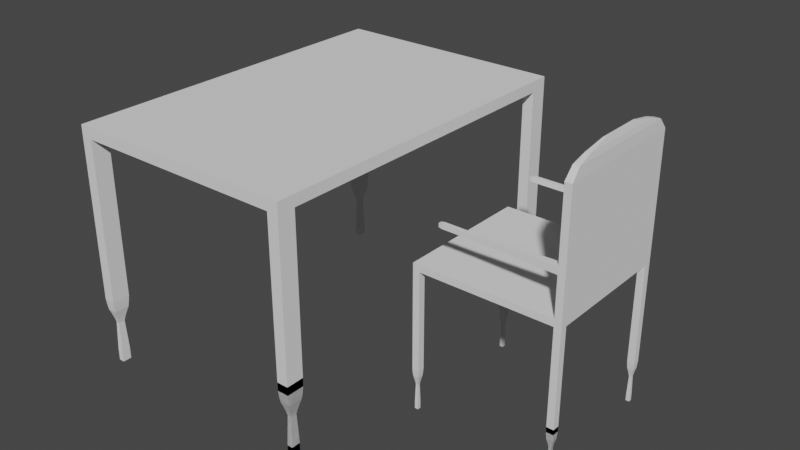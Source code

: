 # Source: deskchair.blend  (saved by Blender 2.80.75; exported with 4.5.12 LTS)
import bpy
from mathutils import Matrix  # noqa: F401  (used for matrix-valued properties, if any)

bpy.ops.wm.read_factory_settings(use_empty=True)
scene = bpy.context.scene
scene.name = 'Scene'

# ---- collections
col_collection = bpy.data.collections.new('Collection'); scene.collection.children.link(col_collection)

# ---- world
world_world = bpy.data.worlds.new('World'); scene.world = world_world
world_world.use_nodes = True; world_world.node_tree.nodes.clear()
_N = world_world.node_tree.nodes; _L = world_world.node_tree.links
n0 = _N.new('ShaderNodeOutputWorld'); n0.name = 'World Output'; n0.location = (300, 300)
n1 = _N.new('ShaderNodeBackground'); n1.name = 'Background'; n1.location = (10, 300)
n1.inputs[0].default_value = (0.05088, 0.05088, 0.05088, 1.0)
_L.new(n1.outputs[0], n0.inputs[0])
n0.is_active_output = True
world_world.color = (0.05088, 0.05088, 0.05088)
world_world.use_sun_shadow = False
world_world.sun_shadow_jitter_overblur = 0.0

# ---- meshes
me_plane = bpy.data.meshes.new('Plane')
me_plane.from_pydata([(-1.0, -1.5, 0.0), (1.0, -1.5, 0.0), (-1.0, 1.5, 0.0), (1.0, 1.5, 0.0), (-1.0, 1.5, 0.09384), (-1.0, -1.5, 0.09384), (1.0, -1.5, 0.09384), (1.0, 1.5, 0.09384), (-1.0, -1.35, 0.0), (1.0, -1.35, 0.0), (-1.0, -1.35, 0.09384), (1.0, -1.35, 0.09384), (1.0, 1.358, 0.0), (1.0, 1.358, 0.09384), (-1.0, 1.358, 0.0), (-1.0, 1.358, 0.09384), (-0.9, -1.5, 0.0), (-0.9, 1.5, 0.0), (-0.9, -1.5, 0.09384), (-0.9, 1.5, 0.09384), (-0.9, -1.35, 0.09384), (-0.9, -1.35, 0.0), (-0.9, 1.358, 0.09384), (-0.9, 1.358, 0.0), (0.905, -1.5, 0.0), (0.905, -1.5, 0.09384), (0.905, -1.35, 0.0), (0.905, 1.358, 0.0), (0.905, 1.5, 0.0), (0.905, 1.5, 0.09384), (0.905, -1.35, 0.09384), (0.905, 1.358, 0.09384), (0.936, -1.451, -1.59), (0.9295, -1.461, -1.548), (0.9295, -1.389, -1.548), (0.9755, -1.389, -1.548), (-0.9049, 1.5, -1.3), (-0.9999, 1.5, -1.3), (-0.9049, 1.35, -1.3), (-0.9999, 1.35, -1.3), (-0.9049, 1.35, -2.84e-05), (-0.9049, 1.5, -2.84e-05), (-0.9999, 1.35, -2.84e-05), (-0.9999, 1.5, -2.84e-05), (-0.9999, -1.35, -6.328e-05), (-0.9999, -1.5, -6.328e-05), (-0.9049, -1.35, -6.328e-05), (-0.9049, -1.5, -6.328e-05), (0.905, -1.5, -1.3), (1.0, -1.5, -1.3), (0.905, -1.35, -1.3), (1.0, -1.35, -1.3), (0.905, -1.5, -1.37), (0.905, -1.35, -1.37), (1.0, -1.35, -1.37), (1.0, -1.5, -1.37), (0.9762, -1.388, -1.945), (0.9288, -1.388, -1.945), (0.9762, -1.462, -1.945), (0.9288, -1.462, -1.945), (0.9755, -1.461, -1.548), (0.984, -1.375, -1.506), (0.921, -1.375, -1.506), (0.984, -1.475, -1.506), (0.921, -1.475, -1.506), (0.9126, -1.488, -1.468), (0.9126, -1.362, -1.468), (0.9924, -1.362, -1.468), (0.9288, -1.462, -1.845), (0.9288, -1.388, -1.845), (0.9762, -1.388, -1.845), (0.9762, -1.462, -1.845), (0.969, -1.399, -1.59), (0.936, -1.399, -1.59), (0.969, -1.451, -1.59), (0.9924, -1.488, -1.468), (0.9964, -1.356, -1.426), (0.9086, -1.356, -1.426), (0.9964, -1.494, -1.426), (0.9086, -1.494, -1.426), (0.905, -1.5, -1.37), (0.905, -1.35, -1.37), (1.0, -1.35, -1.37), (1.0, -1.5, -1.37), (0.936, -1.451, -1.59), (0.9295, -1.461, -1.548), (0.9295, -1.389, -1.548), (0.9755, -1.389, -1.548), (0.905, -1.5, -1.3), (1.0, -1.5, -1.3), (0.905, -1.35, -1.3), (1.0, -1.35, -1.3), (0.905, -1.5, -1.37), (0.905, -1.35, -1.37), (1.0, -1.35, -1.37), (1.0, -1.5, -1.37), (0.9762, -1.388, -1.945), (0.9288, -1.388, -1.945), (0.9762, -1.462, -1.945), (0.9288, -1.462, -1.945), (0.9755, -1.461, -1.548), (0.984, -1.375, -1.506), (0.921, -1.375, -1.506), (0.984, -1.475, -1.506), (0.921, -1.475, -1.506), (0.9126, -1.488, -1.468), (0.9126, -1.362, -1.468), (0.9924, -1.362, -1.468), (0.9288, -1.462, -1.845), (0.9288, -1.388, -1.845), (0.9762, -1.388, -1.845), (0.9762, -1.462, -1.845), (0.969, -1.399, -1.59), (0.936, -1.399, -1.59), (0.969, -1.451, -1.59), (0.9924, -1.488, -1.468), (0.9964, -1.356, -1.426), (0.9086, -1.356, -1.426), (0.9964, -1.494, -1.426), (0.9086, -1.494, -1.426), (0.905, -1.5, -1.37), (0.905, -1.35, -1.37), (1.0, -1.35, -1.37), (1.0, -1.5, -1.37), (0.905, -1.5, -1.37), (0.905, -1.35, -1.37), (1.0, -1.5, -1.37), (0.905, -1.5, -1.37), (0.905, -1.35, -1.37), (1.0, -1.5, -1.37), (0.936, -1.451, -1.59), (0.9295, -1.461, -1.548), (0.9295, -1.389, -1.548), (0.9755, -1.389, -1.548), (0.905, -1.5, -1.3), (1.0, -1.5, -1.3), (0.905, -1.35, -1.3), (1.0, -1.35, -1.3), (0.905, -1.5, -1.37), (0.905, -1.35, -1.37), (1.0, -1.35, -1.37), (1.0, -1.5, -1.37), (0.9762, -1.388, -1.945), (0.9288, -1.388, -1.945), (0.9762, -1.462, -1.945), (0.9288, -1.462, -1.945), (0.9755, -1.461, -1.548), (0.984, -1.375, -1.506), (0.921, -1.375, -1.506), (0.984, -1.475, -1.506), (0.921, -1.475, -1.506), (0.9126, -1.488, -1.468), (0.9126, -1.362, -1.468), (0.9924, -1.362, -1.468), (0.9288, -1.462, -1.845), (0.9288, -1.388, -1.845), (0.9762, -1.388, -1.845), (0.9762, -1.462, -1.845), (0.969, -1.399, -1.59), (0.936, -1.399, -1.59), (0.969, -1.451, -1.59), (0.9924, -1.488, -1.468), (0.9964, -1.356, -1.426), (0.9086, -1.356, -1.426), (0.9964, -1.494, -1.426), (0.9086, -1.494, -1.426), (0.905, -1.5, -1.37), (0.905, -1.35, -1.37), (1.0, -1.35, -1.37), (1.0, -1.5, -1.37), (-0.9999, -1.5, -1.3), (-0.9049, -1.5, -1.3), (-0.9999, -1.35, -1.3), (-0.9049, -1.35, -1.3), (-0.9999, -1.5, -1.37), (-0.9999, -1.35, -1.37), (-0.9049, -1.5, -1.37), (-0.9999, -1.5, -1.37), (-0.9999, -1.35, -1.37), (-0.9049, -1.5, -1.37), (-0.969, -1.451, -1.59), (-0.9754, -1.461, -1.548), (-0.9754, -1.389, -1.548), (-0.9294, -1.389, -1.548), (-0.9999, -1.5, -1.3), (-0.9049, -1.5, -1.3), (-0.9999, -1.35, -1.3), (-0.9049, -1.35, -1.3), (-0.9999, -1.5, -1.37), (-0.9999, -1.35, -1.37), (-0.9049, -1.35, -1.37), (-0.9049, -1.5, -1.37), (-0.9287, -1.388, -1.945), (-0.9761, -1.388, -1.945), (-0.9287, -1.462, -1.945), (-0.9761, -1.462, -1.945), (-0.9294, -1.461, -1.548), (-0.921, -1.375, -1.506), (-0.9839, -1.375, -1.506), (-0.921, -1.475, -1.506), (-0.9839, -1.475, -1.506), (-0.9923, -1.488, -1.468), (-0.9923, -1.362, -1.468), (-0.9126, -1.362, -1.468), (-0.9761, -1.462, -1.845), (-0.9761, -1.388, -1.845), (-0.9287, -1.388, -1.845), (-0.9287, -1.462, -1.845), (-0.9359, -1.399, -1.59), (-0.969, -1.399, -1.59), (-0.9359, -1.451, -1.59), (-0.9126, -1.488, -1.468), (-0.9085, -1.356, -1.426), (-0.9963, -1.356, -1.426), (-0.9085, -1.494, -1.426), (-0.9963, -1.494, -1.426), (-0.9999, -1.5, -1.37), (-0.9999, -1.35, -1.37), (-0.9049, -1.35, -1.37), (-0.9049, -1.5, -1.37), (-0.9999, 1.35, -1.37), (-0.9999, 1.5, -1.37), (-0.9049, 1.35, -1.37), (-0.9999, 1.35, -1.37), (-0.9999, 1.5, -1.37), (-0.9049, 1.35, -1.37), (-0.969, 1.399, -1.59), (-0.9754, 1.389, -1.548), (-0.9754, 1.461, -1.548), (-0.9294, 1.461, -1.548), (-0.9999, 1.35, -1.3), (-0.9049, 1.35, -1.3), (-0.9999, 1.5, -1.3), (-0.9049, 1.5, -1.3), (-0.9999, 1.35, -1.37), (-0.9999, 1.5, -1.37), (-0.9049, 1.5, -1.37), (-0.9049, 1.35, -1.37), (-0.9287, 1.462, -1.945), (-0.9761, 1.462, -1.945), (-0.9287, 1.388, -1.945), (-0.9761, 1.388, -1.945), (-0.9294, 1.389, -1.548), (-0.921, 1.475, -1.506), (-0.9839, 1.475, -1.506), (-0.921, 1.375, -1.506), (-0.9839, 1.375, -1.506), (-0.9923, 1.362, -1.468), (-0.9923, 1.488, -1.468), (-0.9126, 1.488, -1.468), (-0.9761, 1.388, -1.845), (-0.9761, 1.462, -1.845), (-0.9287, 1.462, -1.845), (-0.9287, 1.388, -1.845), (-0.9359, 1.451, -1.59), (-0.969, 1.451, -1.59), (-0.9359, 1.399, -1.59), (-0.9126, 1.362, -1.468), (-0.9085, 1.494, -1.426), (-0.9963, 1.494, -1.426), (-0.9085, 1.356, -1.426), (-0.9963, 1.356, -1.426), (-0.9999, 1.35, -1.37), (-0.9999, 1.5, -1.37), (-0.9049, 1.5, -1.37), (-0.9049, 1.35, -1.37), (0.9999, 1.5, -1.3), (0.9049, 1.5, -1.3), (0.9999, 1.35, -1.3), (0.9049, 1.35, -1.3), (0.9999, 1.35, -0.0001722), (0.9999, 1.5, -0.0001722), (0.9049, 1.35, -0.0001722), (0.9049, 1.5, -0.0001722), (0.9049, 1.35, -1.37), (0.9049, 1.5, -1.37), (0.9999, 1.35, -1.37), (0.9049, 1.35, -1.37), (0.9049, 1.5, -1.37), (0.9999, 1.35, -1.37), (0.9359, 1.399, -1.59), (0.9294, 1.389, -1.549), (0.9294, 1.461, -1.549), (0.9754, 1.461, -1.549), (0.9049, 1.35, -1.3), (0.9999, 1.35, -1.3), (0.9049, 1.5, -1.3), (0.9999, 1.5, -1.3), (0.9049, 1.35, -1.37), (0.9049, 1.5, -1.37), (0.9999, 1.5, -1.37), (0.9999, 1.35, -1.37), (0.9761, 1.462, -1.945), (0.9287, 1.462, -1.945), (0.9761, 1.388, -1.945), (0.9287, 1.388, -1.945), (0.9754, 1.389, -1.549), (0.9839, 1.475, -1.506), (0.9209, 1.475, -1.506), (0.9839, 1.375, -1.506), (0.9209, 1.375, -1.506), (0.9125, 1.362, -1.468), (0.9125, 1.488, -1.468), (0.9923, 1.488, -1.468), (0.9287, 1.388, -1.845), (0.9287, 1.462, -1.845), (0.9761, 1.462, -1.845), (0.9761, 1.388, -1.845), (0.9689, 1.451, -1.59), (0.9359, 1.451, -1.59), (0.9689, 1.399, -1.59), (0.9923, 1.362, -1.468), (0.9963, 1.494, -1.426), (0.9085, 1.494, -1.426), (0.9963, 1.356, -1.426), (0.9085, 1.356, -1.426), (0.9049, 1.35, -1.37), (0.9049, 1.5, -1.37), (0.9999, 1.5, -1.37), (0.9999, 1.35, -1.37)], [], [(31, 13, 7, 29), (12, 3, 7, 13), (8, 0, 5, 10), (17, 2, 4, 19), (24, 1, 6, 25), (14, 8, 10, 15), (1, 9, 11, 6), (25, 6, 11, 30), (2, 14, 15, 4), (9, 12, 13, 11), (30, 11, 13, 31), (26, 27, 12, 9), (8, 14, 23, 21), (10, 20, 22, 15), (81, 82, 76, 77), (5, 18, 20, 10), (0, 16, 18, 5), (28, 17, 19, 29), (15, 22, 19, 4), (3, 28, 29, 7), (21, 23, 27, 26), (20, 30, 31, 22), (16, 21, 26, 24), (18, 25, 30, 20), (16, 24, 25, 18), (22, 31, 29, 19), (23, 17, 28, 27), (80, 81, 77, 79), (68, 69, 57, 59), (70, 71, 58, 56), (262, 263, 259, 261), (263, 264, 258, 259), (220, 221, 224, 223), (222, 220, 223, 225), (41, 40, 38, 36), (43, 41, 36, 37), (42, 43, 37, 39), (40, 42, 39, 38), (47, 45, 170, 171), (45, 44, 172, 170), (44, 46, 173, 172), (46, 47, 171, 173), (9, 1, 49, 51), (26, 9, 51, 50), (24, 26, 50, 48), (1, 24, 48, 49), (51, 49, 55, 54), (50, 51, 54, 53), (48, 50, 53, 52), (49, 48, 52, 55), (77, 76, 67, 66), (71, 68, 59, 58), (58, 59, 57, 56), (74, 32, 68, 71), (72, 74, 71, 70), (32, 73, 69, 68), (69, 70, 56, 57), (60, 33, 32, 74), (34, 35, 72, 73), (33, 34, 73, 32), (73, 72, 70, 69), (64, 62, 34, 33), (61, 63, 60, 35), (62, 61, 35, 34), (35, 60, 74, 72), (65, 66, 62, 64), (67, 75, 63, 61), (75, 65, 64, 63), (63, 64, 33, 60), (76, 78, 75, 67), (79, 77, 66, 65), (78, 79, 65, 75), (66, 67, 61, 62), (83, 80, 79, 78), (55, 52, 80, 83), (52, 53, 81, 80), (53, 54, 82, 81), (82, 83, 78, 76), (54, 55, 83, 82), (121, 122, 116, 117), (120, 121, 117, 119), (108, 109, 97, 99), (110, 111, 98, 96), (91, 89, 95, 94), (90, 91, 94, 93), (88, 90, 93, 92), (89, 88, 92, 95), (117, 116, 107, 106), (111, 108, 99, 98), (98, 99, 97, 96), (114, 84, 108, 111), (112, 114, 111, 110), (84, 113, 109, 108), (109, 110, 96, 97), (100, 85, 84, 114), (86, 87, 112, 113), (85, 86, 113, 84), (113, 112, 110, 109), (104, 102, 86, 85), (101, 103, 100, 87), (102, 101, 87, 86), (87, 100, 114, 112), (105, 106, 102, 104), (107, 115, 103, 101), (115, 105, 104, 103), (103, 104, 85, 100), (116, 118, 115, 107), (119, 117, 106, 105), (118, 119, 105, 115), (106, 107, 101, 102), (123, 120, 119, 118), (93, 94, 122, 121), (122, 123, 118, 116), (94, 95, 123, 122), (126, 124, 127, 129), (124, 125, 128, 127), (167, 168, 162, 163), (166, 167, 163, 165), (154, 155, 143, 145), (156, 157, 144, 142), (137, 135, 141, 140), (136, 137, 140, 139), (134, 136, 139, 138), (135, 134, 138, 141), (163, 162, 153, 152), (157, 154, 145, 144), (144, 145, 143, 142), (160, 130, 154, 157), (158, 160, 157, 156), (130, 159, 155, 154), (155, 156, 142, 143), (146, 131, 130, 160), (132, 133, 158, 159), (131, 132, 159, 130), (159, 158, 156, 155), (150, 148, 132, 131), (147, 149, 146, 133), (148, 147, 133, 132), (133, 146, 160, 158), (151, 152, 148, 150), (153, 161, 149, 147), (161, 151, 150, 149), (149, 150, 131, 146), (162, 164, 161, 153), (165, 163, 152, 151), (164, 165, 151, 161), (152, 153, 147, 148), (169, 166, 165, 164), (139, 140, 168, 167), (168, 169, 164, 162), (140, 141, 169, 168), (176, 174, 177, 179), (174, 175, 178, 177), (217, 218, 212, 213), (216, 217, 213, 215), (204, 205, 193, 195), (206, 207, 194, 192), (187, 185, 191, 190), (186, 187, 190, 189), (184, 186, 189, 188), (185, 184, 188, 191), (213, 212, 203, 202), (207, 204, 195, 194), (194, 195, 193, 192), (210, 180, 204, 207), (208, 210, 207, 206), (180, 209, 205, 204), (205, 206, 192, 193), (196, 181, 180, 210), (182, 183, 208, 209), (181, 182, 209, 180), (209, 208, 206, 205), (200, 198, 182, 181), (197, 199, 196, 183), (198, 197, 183, 182), (183, 196, 210, 208), (201, 202, 198, 200), (203, 211, 199, 197), (211, 201, 200, 199), (199, 200, 181, 196), (212, 214, 211, 203), (215, 213, 202, 201), (214, 215, 201, 211), (202, 203, 197, 198), (219, 216, 215, 214), (189, 190, 218, 217), (218, 219, 214, 212), (190, 191, 219, 218), (250, 251, 239, 241), (252, 253, 240, 238), (233, 231, 237, 236), (232, 233, 236, 235), (230, 232, 235, 234), (231, 230, 234, 237), (259, 258, 249, 248), (253, 250, 241, 240), (240, 241, 239, 238), (256, 226, 250, 253), (254, 256, 253, 252), (226, 255, 251, 250), (251, 252, 238, 239), (242, 227, 226, 256), (228, 229, 254, 255), (227, 228, 255, 226), (255, 254, 252, 251), (246, 244, 228, 227), (243, 245, 242, 229), (244, 243, 229, 228), (229, 242, 256, 254), (247, 248, 244, 246), (249, 257, 245, 243), (257, 247, 246, 245), (245, 246, 227, 242), (258, 260, 257, 249), (261, 259, 248, 247), (260, 261, 247, 257), (248, 249, 243, 244), (265, 262, 261, 260), (235, 236, 264, 263), (264, 265, 260, 258), (236, 237, 265, 264), (316, 317, 313, 315), (317, 318, 312, 313), (274, 275, 278, 277), (276, 274, 277, 279), (271, 270, 268, 266), (273, 271, 266, 267), (272, 273, 267, 269), (270, 272, 269, 268), (304, 305, 293, 295), (306, 307, 294, 292), (287, 285, 291, 290), (286, 287, 290, 289), (284, 286, 289, 288), (285, 284, 288, 291), (313, 312, 303, 302), (307, 304, 295, 294), (294, 295, 293, 292), (310, 280, 304, 307), (308, 310, 307, 306), (280, 309, 305, 304), (305, 306, 292, 293), (296, 281, 280, 310), (282, 283, 308, 309), (281, 282, 309, 280), (309, 308, 306, 305), (300, 298, 282, 281), (297, 299, 296, 283), (298, 297, 283, 282), (283, 296, 310, 308), (301, 302, 298, 300), (303, 311, 299, 297), (311, 301, 300, 299), (299, 300, 281, 296), (312, 314, 311, 303), (315, 313, 302, 301), (314, 315, 301, 311), (302, 303, 297, 298), (319, 316, 315, 314), (289, 290, 318, 317), (318, 319, 314, 312), (290, 291, 319, 318)])
_uv = me_plane.uv_layers.new(name='UVMap')
_uv.uv.foreach_set('vector', [0.9525, 0.9525, 1.0, 0.9525, 1.0, 1.0, 0.9525, 1.0, 1.0, 0.9525, 1.0, 1.0, 1.0, 1.0, 1.0, 0.9525, 0.0, 0.05, 0.0, 0.0, 0.0, 0.0, 0.0, 0.05, 0.05, 1.0, 0.0, 1.0, 0.0, 1.0, 0.05, 1.0, 0.9525, 0.0, 1.0, 0.0, 1.0, 0.0, 0.9525, 0.0, 0.0, 0.9525, 0.0, 0.05, 0.0, 0.05, 0.0, 0.9525, 1.0, 0.0, 1.0, 0.05, 1.0, 0.05, 1.0, 0.0, 0.9525, 0.0, 1.0, 0.0, 1.0, 0.05, 0.9525, 0.05, 0.0, 1.0, 0.0, 0.9525, 0.0, 0.9525, 0.0, 1.0, 1.0, 0.05, 1.0, 0.9525, 1.0, 0.9525, 1.0, 0.05, 0.9525, 0.05, 1.0, 0.05, 1.0, 0.9525, 0.9525, 0.9525, 0.9525, 0.05, 0.9525, 0.9525, 1.0, 0.9525, 1.0, 0.05, 0.0, 0.05, 0.0, 0.9525, 0.05, 0.9525, 0.05, 0.05, 0.0, 0.05, 0.05, 0.05, 0.05, 0.9525, 0.0, 0.9525, 0.9525, 0.05, 1.0, 0.05, 1.0, 0.05, 0.9525, 0.05, 0.0, 0.0, 0.05, 0.0, 0.05, 0.05, 0.0, 0.05, 0.0, 0.0, 0.05, 0.0, 0.05, 0.0, 0.0, 0.0, 0.9525, 1.0, 0.05, 1.0, 0.05, 1.0, 0.9525, 1.0, 0.0, 0.9525, 0.05, 0.9525, 0.05, 1.0, 0.0, 1.0, 1.0, 1.0, 0.9525, 1.0, 0.9525, 1.0, 1.0, 1.0, 0.05, 0.05, 0.05, 0.9525, 0.9525, 0.9525, 0.9525, 0.05, 0.05, 0.05, 0.9525, 0.05, 0.9525, 0.9525, 0.05, 0.9525, 0.05, 0.0, 0.05, 0.05, 0.9525, 0.05, 0.9525, 0.0, 0.05, 0.0, 0.9525, 0.0, 0.9525, 0.05, 0.05, 0.05, 0.05, 0.0, 0.9525, 0.0, 0.9525, 0.0, 0.05, 0.0, 0.05, 0.9525, 0.9525, 0.9525, 0.9525, 1.0, 0.05, 1.0, 0.05, 0.9525, 0.05, 1.0, 0.9525, 1.0, 0.9525, 0.9525, 0.9525, 0.0, 0.9525, 0.05, 0.9525, 0.05, 0.9525, 0.0, 0.9525, 0.0, 0.9525, 0.05, 0.9525, 0.05, 0.9525, 0.0, 1.0, 0.05, 1.0, 0.0, 1.0, 0.0, 1.0, 0.05, 0.9525, 0.0, 0.9525, 0.05, 0.9525, 0.05, 0.9525, 0.0, 0.9525, 0.05, 1.0, 0.05, 1.0, 0.05, 0.9525, 0.05, 0.9525, 0.0, 0.9525, 0.05, 0.9525, 0.05, 0.9525, 0.0, 1.0, 0.0, 0.9525, 0.0, 0.9525, 0.0, 1.0, 0.0, 1.0, 0.05, 1.0, 0.0, 1.0, 0.0, 1.0, 0.05, 0.9525, 0.05, 1.0, 0.05, 1.0, 0.05, 0.9525, 0.05, 0.9525, 0.0, 0.9525, 0.05, 0.9525, 0.05, 0.9525, 0.0, 1.0, 0.0, 0.9525, 0.0, 0.9525, 0.0, 1.0, 0.0, 1.0, 0.0, 0.9525, 0.0, 0.9525, 0.0, 1.0, 0.0, 0.9525, 0.0, 0.9525, 0.05, 0.9525, 0.05, 0.9525, 0.0, 0.9525, 0.05, 1.0, 0.05, 1.0, 0.05, 0.9525, 0.05, 1.0, 0.05, 1.0, 0.0, 1.0, 0.0, 1.0, 0.05, 1.0, 0.05, 1.0, 0.0, 1.0, 0.0, 1.0, 0.05, 0.9525, 0.05, 1.0, 0.05, 1.0, 0.05, 0.9525, 0.05, 0.9525, 0.0, 0.9525, 0.05, 0.9525, 0.05, 0.9525, 0.0, 1.0, 0.0, 0.9525, 0.0, 0.9525, 0.0, 1.0, 0.0, 1.0, 0.05, 1.0, 0.0, 1.0, 0.0, 1.0, 0.05, 0.9525, 0.05, 1.0, 0.05, 1.0, 0.05, 0.9525, 0.05, 0.9525, 0.0, 0.9525, 0.05, 0.9525, 0.05, 0.9525, 0.0, 1.0, 0.0, 0.9525, 0.0, 0.9525, 0.0, 1.0, 0.0, 0.9525, 0.05, 1.0, 0.05, 1.0, 0.05, 0.9525, 0.05, 1.0, 0.0, 0.9525, 0.0, 0.9525, 0.0, 1.0, 0.0, 1.0, 0.0, 0.9525, 0.0, 0.9525, 0.05, 1.0, 0.05, 1.0, 0.0, 0.9525, 0.0, 0.9525, 0.0, 1.0, 0.0, 1.0, 0.05, 1.0, 0.0, 1.0, 0.0, 1.0, 0.05, 0.9525, 0.0, 0.9525, 0.05, 0.9525, 0.05, 0.9525, 0.0, 0.9525, 0.05, 1.0, 0.05, 1.0, 0.05, 0.9525, 0.05, 1.0, 0.0, 0.9525, 0.0, 0.9525, 0.0, 1.0, 0.0, 0.9525, 0.05, 1.0, 0.05, 1.0, 0.05, 0.9525, 0.05, 0.9525, 0.0, 0.9525, 0.05, 0.9525, 0.05, 0.9525, 0.0, 0.9525, 0.05, 1.0, 0.05, 1.0, 0.05, 0.9525, 0.05, 0.9525, 0.0, 0.9525, 0.05, 0.9525, 0.05, 0.9525, 0.0, 1.0, 0.05, 1.0, 0.0, 1.0, 0.0, 1.0, 0.05, 0.9525, 0.05, 1.0, 0.05, 1.0, 0.05, 0.9525, 0.05, 1.0, 0.05, 1.0, 0.0, 1.0, 0.0, 1.0, 0.05, 0.9525, 0.0, 0.9525, 0.05, 0.9525, 0.05, 0.9525, 0.0, 1.0, 0.05, 1.0, 0.0, 1.0, 0.0, 1.0, 0.05, 1.0, 0.0, 0.9525, 0.0, 0.9525, 0.0, 1.0, 0.0, 1.0, 0.0, 0.9525, 0.0, 0.9525, 0.0, 1.0, 0.0, 1.0, 0.05, 1.0, 0.0, 1.0, 0.0, 1.0, 0.05, 0.9525, 0.0, 0.9525, 0.05, 0.9525, 0.05, 0.9525, 0.0, 1.0, 0.0, 0.9525, 0.0, 0.9525, 0.0, 1.0, 0.0, 0.9525, 0.05, 1.0, 0.05, 1.0, 0.05, 0.9525, 0.05, 1.0, 0.0, 0.9525, 0.0, 0.9525, 0.0, 1.0, 0.0, 1.0, 0.0, 0.9525, 0.0, 0.9525, 0.0, 1.0, 0.0, 0.9525, 0.0, 0.9525, 0.05, 0.9525, 0.05, 0.9525, 0.0, 0.9525, 0.05, 1.0, 0.05, 1.0, 0.05, 0.9525, 0.05, 1.0, 0.05, 1.0, 0.0, 1.0, 0.0, 1.0, 0.05, 1.0, 0.05, 1.0, 0.0, 1.0, 0.0, 1.0, 0.05, 0.9525, 0.05, 1.0, 0.05, 1.0, 0.05, 0.9525, 0.05, 0.9525, 0.0, 0.9525, 0.05, 0.9525, 0.05, 0.9525, 0.0, 0.9525, 0.0, 0.9525, 0.05, 0.9525, 0.05, 0.9525, 0.0, 1.0, 0.05, 1.0, 0.0, 1.0, 0.0, 1.0, 0.05, 1.0, 0.05, 1.0, 0.0, 1.0, 0.0, 1.0, 0.05, 0.9525, 0.05, 1.0, 0.05, 1.0, 0.05, 0.9525, 0.05, 0.9525, 0.0, 0.9525, 0.05, 0.9525, 0.05, 0.9525, 0.0, 1.0, 0.0, 0.9525, 0.0, 0.9525, 0.0, 1.0, 0.0, 0.9525, 0.05, 1.0, 0.05, 1.0, 0.05, 0.9525, 0.05, 1.0, 0.0, 0.9525, 0.0, 0.9525, 0.0, 1.0, 0.0, 1.0, 0.0, 0.9525, 0.0, 0.9525, 0.05, 1.0, 0.05, 1.0, 0.0, 0.9525, 0.0, 0.9525, 0.0, 1.0, 0.0, 1.0, 0.05, 1.0, 0.0, 1.0, 0.0, 1.0, 0.05, 0.9525, 0.0, 0.9525, 0.05, 0.9525, 0.05, 0.9525, 0.0, 0.9525, 0.05, 1.0, 0.05, 1.0, 0.05, 0.9525, 0.05, 1.0, 0.0, 0.9525, 0.0, 0.9525, 0.0, 1.0, 0.0, 0.9525, 0.05, 1.0, 0.05, 1.0, 0.05, 0.9525, 0.05, 0.9525, 0.0, 0.9525, 0.05, 0.9525, 0.05, 0.9525, 0.0, 0.9525, 0.05, 1.0, 0.05, 1.0, 0.05, 0.9525, 0.05, 0.9525, 0.0, 0.9525, 0.05, 0.9525, 0.05, 0.9525, 0.0, 1.0, 0.05, 1.0, 0.0, 1.0, 0.0, 1.0, 0.05, 0.9525, 0.05, 1.0, 0.05, 1.0, 0.05, 0.9525, 0.05, 1.0, 0.05, 1.0, 0.0, 1.0, 0.0, 1.0, 0.05, 0.9525, 0.0, 0.9525, 0.05, 0.9525, 0.05, 0.9525, 0.0, 1.0, 0.05, 1.0, 0.0, 1.0, 0.0, 1.0, 0.05, 1.0, 0.0, 0.9525, 0.0, 0.9525, 0.0, 1.0, 0.0, 1.0, 0.0, 0.9525, 0.0, 0.9525, 0.0, 1.0, 0.0, 1.0, 0.05, 1.0, 0.0, 1.0, 0.0, 1.0, 0.05, 0.9525, 0.0, 0.9525, 0.05, 0.9525, 0.05, 0.9525, 0.0, 1.0, 0.0, 0.9525, 0.0, 0.9525, 0.0, 1.0, 0.0, 0.9525, 0.05, 1.0, 0.05, 1.0, 0.05, 0.9525, 0.05, 1.0, 0.0, 0.9525, 0.0, 0.9525, 0.0, 1.0, 0.0, 0.9525, 0.05, 1.0, 0.05, 1.0, 0.05, 0.9525, 0.05, 1.0, 0.05, 1.0, 0.0, 1.0, 0.0, 1.0, 0.05, 1.0, 0.05, 1.0, 0.0, 1.0, 0.0, 1.0, 0.05, 1.0, 0.0, 0.9525, 0.0, 0.9525, 0.0, 1.0, 0.0, 0.9525, 0.0, 0.9525, 0.05, 0.9525, 0.05, 0.9525, 0.0, 0.9525, 0.05, 1.0, 0.05, 1.0, 0.05, 0.9525, 0.05, 0.9525, 0.0, 0.9525, 0.05, 0.9525, 0.05, 0.9525, 0.0, 0.9525, 0.0, 0.9525, 0.05, 0.9525, 0.05, 0.9525, 0.0, 1.0, 0.05, 1.0, 0.0, 1.0, 0.0, 1.0, 0.05, 1.0, 0.05, 1.0, 0.0, 1.0, 0.0, 1.0, 0.05, 0.9525, 0.05, 1.0, 0.05, 1.0, 0.05, 0.9525, 0.05, 0.9525, 0.0, 0.9525, 0.05, 0.9525, 0.05, 0.9525, 0.0, 1.0, 0.0, 0.9525, 0.0, 0.9525, 0.0, 1.0, 0.0, 0.9525, 0.05, 1.0, 0.05, 1.0, 0.05, 0.9525, 0.05, 1.0, 0.0, 0.9525, 0.0, 0.9525, 0.0, 1.0, 0.0, 1.0, 0.0, 0.9525, 0.0, 0.9525, 0.05, 1.0, 0.05, 1.0, 0.0, 0.9525, 0.0, 0.9525, 0.0, 1.0, 0.0, 1.0, 0.05, 1.0, 0.0, 1.0, 0.0, 1.0, 0.05, 0.9525, 0.0, 0.9525, 0.05, 0.9525, 0.05, 0.9525, 0.0, 0.9525, 0.05, 1.0, 0.05, 1.0, 0.05, 0.9525, 0.05, 1.0, 0.0, 0.9525, 0.0, 0.9525, 0.0, 1.0, 0.0, 0.9525, 0.05, 1.0, 0.05, 1.0, 0.05, 0.9525, 0.05, 0.9525, 0.0, 0.9525, 0.05, 0.9525, 0.05, 0.9525, 0.0, 0.9525, 0.05, 1.0, 0.05, 1.0, 0.05, 0.9525, 0.05, 0.9525, 0.0, 0.9525, 0.05, 0.9525, 0.05, 0.9525, 0.0, 1.0, 0.05, 1.0, 0.0, 1.0, 0.0, 1.0, 0.05, 0.9525, 0.05, 1.0, 0.05, 1.0, 0.05, 0.9525, 0.05, 1.0, 0.05, 1.0, 0.0, 1.0, 0.0, 1.0, 0.05, 0.9525, 0.0, 0.9525, 0.05, 0.9525, 0.05, 0.9525, 0.0, 1.0, 0.05, 1.0, 0.0, 1.0, 0.0, 1.0, 0.05, 1.0, 0.0, 0.9525, 0.0, 0.9525, 0.0, 1.0, 0.0, 1.0, 0.0, 0.9525, 0.0, 0.9525, 0.0, 1.0, 0.0, 1.0, 0.05, 1.0, 0.0, 1.0, 0.0, 1.0, 0.05, 0.9525, 0.0, 0.9525, 0.05, 0.9525, 0.05, 0.9525, 0.0, 1.0, 0.0, 0.9525, 0.0, 0.9525, 0.0, 1.0, 0.0, 0.9525, 0.05, 1.0, 0.05, 1.0, 0.05, 0.9525, 0.05, 1.0, 0.0, 0.9525, 0.0, 0.9525, 0.0, 1.0, 0.0, 0.9525, 0.05, 1.0, 0.05, 1.0, 0.05, 0.9525, 0.05, 1.0, 0.05, 1.0, 0.0, 1.0, 0.0, 1.0, 0.05, 1.0, 0.05, 1.0, 0.0, 1.0, 0.0, 1.0, 0.05, 1.0, 0.0, 0.9525, 0.0, 0.9525, 0.0, 1.0, 0.0, 0.9525, 0.0, 0.9525, 0.05, 0.9525, 0.05, 0.9525, 0.0, 0.9525, 0.05, 1.0, 0.05, 1.0, 0.05, 0.9525, 0.05, 0.9525, 0.0, 0.9525, 0.05, 0.9525, 0.05, 0.9525, 0.0, 0.9525, 0.0, 0.9525, 0.05, 0.9525, 0.05, 0.9525, 0.0, 1.0, 0.05, 1.0, 0.0, 1.0, 0.0, 1.0, 0.05, 1.0, 0.05, 1.0, 0.0, 1.0, 0.0, 1.0, 0.05, 0.9525, 0.05, 1.0, 0.05, 1.0, 0.05, 0.9525, 0.05, 0.9525, 0.0, 0.9525, 0.05, 0.9525, 0.05, 0.9525, 0.0, 1.0, 0.0, 0.9525, 0.0, 0.9525, 0.0, 1.0, 0.0, 0.9525, 0.05, 1.0, 0.05, 1.0, 0.05, 0.9525, 0.05, 1.0, 0.0, 0.9525, 0.0, 0.9525, 0.0, 1.0, 0.0, 1.0, 0.0, 0.9525, 0.0, 0.9525, 0.05, 1.0, 0.05, 1.0, 0.0, 0.9525, 0.0, 0.9525, 0.0, 1.0, 0.0, 1.0, 0.05, 1.0, 0.0, 1.0, 0.0, 1.0, 0.05, 0.9525, 0.0, 0.9525, 0.05, 0.9525, 0.05, 0.9525, 0.0, 0.9525, 0.05, 1.0, 0.05, 1.0, 0.05, 0.9525, 0.05, 1.0, 0.0, 0.9525, 0.0, 0.9525, 0.0, 1.0, 0.0, 0.9525, 0.05, 1.0, 0.05, 1.0, 0.05, 0.9525, 0.05, 0.9525, 0.0, 0.9525, 0.05, 0.9525, 0.05, 0.9525, 0.0, 0.9525, 0.05, 1.0, 0.05, 1.0, 0.05, 0.9525, 0.05, 0.9525, 0.0, 0.9525, 0.05, 0.9525, 0.05, 0.9525, 0.0, 1.0, 0.05, 1.0, 0.0, 1.0, 0.0, 1.0, 0.05, 0.9525, 0.05, 1.0, 0.05, 1.0, 0.05, 0.9525, 0.05, 1.0, 0.05, 1.0, 0.0, 1.0, 0.0, 1.0, 0.05, 0.9525, 0.0, 0.9525, 0.05, 0.9525, 0.05, 0.9525, 0.0, 1.0, 0.05, 1.0, 0.0, 1.0, 0.0, 1.0, 0.05, 1.0, 0.0, 0.9525, 0.0, 0.9525, 0.0, 1.0, 0.0, 1.0, 0.0, 0.9525, 0.0, 0.9525, 0.0, 1.0, 0.0, 1.0, 0.05, 1.0, 0.0, 1.0, 0.0, 1.0, 0.05, 0.9525, 0.0, 0.9525, 0.05, 0.9525, 0.05, 0.9525, 0.0, 1.0, 0.0, 0.9525, 0.0, 0.9525, 0.0, 1.0, 0.0, 0.9525, 0.05, 1.0, 0.05, 1.0, 0.05, 0.9525, 0.05, 1.0, 0.0, 0.9525, 0.0, 0.9525, 0.0, 1.0, 0.0, 0.9525, 0.05, 1.0, 0.05, 1.0, 0.05, 0.9525, 0.05, 1.0, 0.05, 1.0, 0.0, 1.0, 0.0, 1.0, 0.05, 1.0, 0.05, 1.0, 0.0, 1.0, 0.0, 1.0, 0.05, 0.9525, 0.0, 0.9525, 0.05, 0.9525, 0.05, 0.9525, 0.0, 1.0, 0.05, 1.0, 0.0, 1.0, 0.0, 1.0, 0.05, 1.0, 0.05, 1.0, 0.0, 1.0, 0.0, 1.0, 0.05, 0.9525, 0.05, 1.0, 0.05, 1.0, 0.05, 0.9525, 0.05, 0.9525, 0.0, 0.9525, 0.05, 0.9525, 0.05, 0.9525, 0.0, 1.0, 0.0, 0.9525, 0.0, 0.9525, 0.0, 1.0, 0.0, 0.9525, 0.05, 1.0, 0.05, 1.0, 0.05, 0.9525, 0.05, 1.0, 0.0, 0.9525, 0.0, 0.9525, 0.0, 1.0, 0.0, 1.0, 0.0, 0.9525, 0.0, 0.9525, 0.05, 1.0, 0.05, 1.0, 0.0, 0.9525, 0.0, 0.9525, 0.0, 1.0, 0.0, 1.0, 0.05, 1.0, 0.0, 1.0, 0.0, 1.0, 0.05, 0.9525, 0.0, 0.9525, 0.05, 0.9525, 0.05, 0.9525, 0.0, 0.9525, 0.05, 1.0, 0.05, 1.0, 0.05, 0.9525, 0.05, 1.0, 0.0, 0.9525, 0.0, 0.9525, 0.0, 1.0, 0.0, 0.9525, 0.05, 1.0, 0.05, 1.0, 0.05, 0.9525, 0.05, 0.9525, 0.0, 0.9525, 0.05, 0.9525, 0.05, 0.9525, 0.0, 0.9525, 0.05, 1.0, 0.05, 1.0, 0.05, 0.9525, 0.05, 0.9525, 0.0, 0.9525, 0.05, 0.9525, 0.05, 0.9525, 0.0, 1.0, 0.05, 1.0, 0.0, 1.0, 0.0, 1.0, 0.05, 0.9525, 0.05, 1.0, 0.05, 1.0, 0.05, 0.9525, 0.05, 1.0, 0.05, 1.0, 0.0, 1.0, 0.0, 1.0, 0.05, 0.9525, 0.0, 0.9525, 0.05, 0.9525, 0.05, 0.9525, 0.0, 1.0, 0.05, 1.0, 0.0, 1.0, 0.0, 1.0, 0.05, 1.0, 0.0, 0.9525, 0.0, 0.9525, 0.0, 1.0, 0.0, 1.0, 0.0, 0.9525, 0.0, 0.9525, 0.0, 1.0, 0.0, 1.0, 0.05, 1.0, 0.0, 1.0, 0.0, 1.0, 0.05, 0.9525, 0.0, 0.9525, 0.05, 0.9525, 0.05, 0.9525, 0.0, 1.0, 0.0, 0.9525, 0.0, 0.9525, 0.0, 1.0, 0.0, 0.9525, 0.05, 1.0, 0.05, 1.0, 0.05, 0.9525, 0.05, 1.0, 0.0, 0.9525, 0.0, 0.9525, 0.0, 1.0, 0.0, 0.9525, 0.05, 1.0, 0.05, 1.0, 0.05, 0.9525, 0.05, 1.0, 0.05, 1.0, 0.0, 1.0, 0.0, 1.0, 0.05, 1.0, 0.05, 1.0, 0.0, 1.0, 0.0, 1.0, 0.05, 0.9525, 0.0, 0.9525, 0.05, 0.9525, 0.05, 0.9525, 0.0, 0.9525, 0.05, 1.0, 0.05, 1.0, 0.05, 0.9525, 0.05, 0.9525, 0.0, 0.9525, 0.05, 0.9525, 0.05, 0.9525, 0.0, 1.0, 0.0, 0.9525, 0.0, 0.9525, 0.0, 1.0, 0.0, 1.0, 0.05, 1.0, 0.0, 1.0, 0.0, 1.0, 0.05, 0.9525, 0.05, 1.0, 0.05, 1.0, 0.05, 0.9525, 0.05, 0.9525, 0.0, 0.9525, 0.05, 0.9525, 0.05, 0.9525, 0.0, 1.0, 0.0, 0.9525, 0.0, 0.9525, 0.0, 1.0, 0.0, 0.9525, 0.0, 0.9525, 0.05, 0.9525, 0.05, 0.9525, 0.0, 1.0, 0.05, 1.0, 0.0, 1.0, 0.0, 1.0, 0.05, 1.0, 0.05, 1.0, 0.0, 1.0, 0.0, 1.0, 0.05, 0.9525, 0.05, 1.0, 0.05, 1.0, 0.05, 0.9525, 0.05, 0.9525, 0.0, 0.9525, 0.05, 0.9525, 0.05, 0.9525, 0.0, 1.0, 0.0, 0.9525, 0.0, 0.9525, 0.0, 1.0, 0.0, 0.9525, 0.05, 1.0, 0.05, 1.0, 0.05, 0.9525, 0.05, 1.0, 0.0, 0.9525, 0.0, 0.9525, 0.0, 1.0, 0.0, 1.0, 0.0, 0.9525, 0.0, 0.9525, 0.05, 1.0, 0.05, 1.0, 0.0, 0.9525, 0.0, 0.9525, 0.0, 1.0, 0.0, 1.0, 0.05, 1.0, 0.0, 1.0, 0.0, 1.0, 0.05, 0.9525, 0.0, 0.9525, 0.05, 0.9525, 0.05, 0.9525, 0.0, 0.9525, 0.05, 1.0, 0.05, 1.0, 0.05, 0.9525, 0.05, 1.0, 0.0, 0.9525, 0.0, 0.9525, 0.0, 1.0, 0.0, 0.9525, 0.05, 1.0, 0.05, 1.0, 0.05, 0.9525, 0.05, 0.9525, 0.0, 0.9525, 0.05, 0.9525, 0.05, 0.9525, 0.0, 0.9525, 0.05, 1.0, 0.05, 1.0, 0.05, 0.9525, 0.05, 0.9525, 0.0, 0.9525, 0.05, 0.9525, 0.05, 0.9525, 0.0, 1.0, 0.05, 1.0, 0.0, 1.0, 0.0, 1.0, 0.05, 0.9525, 0.05, 1.0, 0.05, 1.0, 0.05, 0.9525, 0.05, 1.0, 0.05, 1.0, 0.0, 1.0, 0.0, 1.0, 0.05, 0.9525, 0.0, 0.9525, 0.05, 0.9525, 0.05, 0.9525, 0.0, 1.0, 0.05, 1.0, 0.0, 1.0, 0.0, 1.0, 0.05, 1.0, 0.0, 0.9525, 0.0, 0.9525, 0.0, 1.0, 0.0, 1.0, 0.0, 0.9525, 0.0, 0.9525, 0.0, 1.0, 0.0, 1.0, 0.05, 1.0, 0.0, 1.0, 0.0, 1.0, 0.05, 0.9525, 0.0, 0.9525, 0.05, 0.9525, 0.05, 0.9525, 0.0, 1.0, 0.0, 0.9525, 0.0, 0.9525, 0.0, 1.0, 0.0, 0.9525, 0.05, 1.0, 0.05, 1.0, 0.05, 0.9525, 0.05, 1.0, 0.0, 0.9525, 0.0, 0.9525, 0.0, 1.0, 0.0, 0.9525, 0.05, 1.0, 0.05, 1.0, 0.05, 0.9525, 0.05, 1.0, 0.05, 1.0, 0.0, 1.0, 0.0, 1.0, 0.05, 1.0, 0.05, 1.0, 0.0, 1.0, 0.0, 1.0, 0.05])
me_plane.use_remesh_preserve_volume = False
me_plane.use_remesh_preserve_attributes = False
me_plane.use_mirror_vertex_groups = False
me_plane.update()
me_plane_001 = bpy.data.meshes.new('Plane.001')
me_plane_001.from_pydata([(-1.0, -1.5, 0.0), (1.0, -1.5, 0.0), (-1.0, 1.5, 0.0), (1.0, 1.5, 0.0), (-1.0, 1.5, 0.09384), (-1.0, -1.5, 0.09384), (1.0, -1.5, 0.09384), (1.0, 1.5, 0.09384), (-1.0, -1.35, 0.0), (1.0, -1.35, 0.0), (-1.0, -1.35, 0.09384), (1.0, -1.35, 0.09384), (1.0, 1.358, 0.0), (1.0, 1.358, 0.09384), (-1.0, 1.358, 0.0), (-1.0, 1.358, 0.09384), (-0.9, -1.5, 0.0), (-0.9, 1.5, 0.0), (-0.9, -1.5, 0.09384), (-0.9, 1.5, 0.09384), (-0.9, -1.35, 0.09384), (-0.9, -1.35, 0.0), (-0.9, 1.358, 0.09384), (-0.9, 1.358, 0.0), (0.905, -1.5, 0.0), (0.905, -1.5, 0.09384), (0.905, -1.35, 0.0), (0.905, 1.358, 0.0), (0.905, 1.5, 0.0), (0.905, 1.5, 0.09384), (0.905, -1.35, 0.09384), (0.905, 1.358, 0.09384), (0.936, -1.451, -1.59), (0.9295, -1.461, -1.548), (0.9295, -1.389, -1.548), (0.9755, -1.389, -1.548), (-0.9049, 1.5, -1.3), (-0.9999, 1.5, -1.3), (-0.9049, 1.35, -1.3), (-0.9999, 1.35, -1.3), (-0.9049, 1.35, -2.84e-05), (-0.9049, 1.5, -2.84e-05), (-0.9999, 1.35, -2.84e-05), (-0.9999, 1.5, -2.84e-05), (-0.9999, -1.35, -6.328e-05), (-0.9999, -1.5, -6.328e-05), (-0.9049, -1.35, -6.328e-05), (-0.9049, -1.5, -6.328e-05), (0.905, -1.5, -1.3), (1.0, -1.5, -1.3), (0.905, -1.35, -1.3), (1.0, -1.35, -1.3), (0.905, -1.5, -1.37), (0.905, -1.35, -1.37), (1.0, -1.35, -1.37), (1.0, -1.5, -1.37), (0.9762, -1.388, -1.945), (0.9288, -1.388, -1.945), (0.9762, -1.462, -1.945), (0.9288, -1.462, -1.945), (0.9755, -1.461, -1.548), (0.984, -1.375, -1.506), (0.921, -1.375, -1.506), (0.984, -1.475, -1.506), (0.921, -1.475, -1.506), (0.9126, -1.488, -1.468), (0.9126, -1.362, -1.468), (0.9924, -1.362, -1.468), (0.9288, -1.462, -1.845), (0.9288, -1.388, -1.845), (0.9762, -1.388, -1.845), (0.9762, -1.462, -1.845), (0.969, -1.399, -1.59), (0.936, -1.399, -1.59), (0.969, -1.451, -1.59), (0.9924, -1.488, -1.468), (0.9964, -1.356, -1.426), (0.9086, -1.356, -1.426), (0.9964, -1.494, -1.426), (0.9086, -1.494, -1.426), (0.905, -1.5, -1.37), (0.905, -1.35, -1.37), (1.0, -1.35, -1.37), (1.0, -1.5, -1.37), (0.936, -1.451, -1.59), (0.9295, -1.461, -1.548), (0.9295, -1.389, -1.548), (0.9755, -1.389, -1.548), (0.905, -1.5, -1.3), (1.0, -1.5, -1.3), (0.905, -1.35, -1.3), (1.0, -1.35, -1.3), (0.905, -1.5, -1.37), (0.905, -1.35, -1.37), (1.0, -1.35, -1.37), (1.0, -1.5, -1.37), (0.9762, -1.388, -1.945), (0.9288, -1.388, -1.945), (0.9762, -1.462, -1.945), (0.9288, -1.462, -1.945), (0.9755, -1.461, -1.548), (0.984, -1.375, -1.506), (0.921, -1.375, -1.506), (0.984, -1.475, -1.506), (0.921, -1.475, -1.506), (0.9126, -1.488, -1.468), (0.9126, -1.362, -1.468), (0.9924, -1.362, -1.468), (0.9288, -1.462, -1.845), (0.9288, -1.388, -1.845), (0.9762, -1.388, -1.845), (0.9762, -1.462, -1.845), (0.969, -1.399, -1.59), (0.936, -1.399, -1.59), (0.969, -1.451, -1.59), (0.9924, -1.488, -1.468), (0.9964, -1.356, -1.426), (0.9086, -1.356, -1.426), (0.9964, -1.494, -1.426), (0.9086, -1.494, -1.426), (0.905, -1.5, -1.37), (0.905, -1.35, -1.37), (1.0, -1.35, -1.37), (1.0, -1.5, -1.37), (0.905, -1.5, -1.37), (0.905, -1.35, -1.37), (1.0, -1.5, -1.37), (0.905, -1.5, -1.37), (0.905, -1.35, -1.37), (1.0, -1.5, -1.37), (0.936, -1.451, -1.59), (0.9295, -1.461, -1.548), (0.9295, -1.389, -1.548), (0.9755, -1.389, -1.548), (0.905, -1.5, -1.3), (1.0, -1.5, -1.3), (0.905, -1.35, -1.3), (1.0, -1.35, -1.3), (0.905, -1.5, -1.37), (0.905, -1.35, -1.37), (1.0, -1.35, -1.37), (1.0, -1.5, -1.37), (0.9762, -1.388, -1.945), (0.9288, -1.388, -1.945), (0.9762, -1.462, -1.945), (0.9288, -1.462, -1.945), (0.9755, -1.461, -1.548), (0.984, -1.375, -1.506), (0.921, -1.375, -1.506), (0.984, -1.475, -1.506), (0.921, -1.475, -1.506), (0.9126, -1.488, -1.468), (0.9126, -1.362, -1.468), (0.9924, -1.362, -1.468), (0.9288, -1.462, -1.845), (0.9288, -1.388, -1.845), (0.9762, -1.388, -1.845), (0.9762, -1.462, -1.845), (0.969, -1.399, -1.59), (0.936, -1.399, -1.59), (0.969, -1.451, -1.59), (0.9924, -1.488, -1.468), (0.9964, -1.356, -1.426), (0.9086, -1.356, -1.426), (0.9964, -1.494, -1.426), (0.9086, -1.494, -1.426), (0.905, -1.5, -1.37), (0.905, -1.35, -1.37), (1.0, -1.35, -1.37), (1.0, -1.5, -1.37), (-0.9999, -1.5, -1.3), (-0.9049, -1.5, -1.3), (-0.9999, -1.35, -1.3), (-0.9049, -1.35, -1.3), (-0.9999, -1.5, -1.37), (-0.9999, -1.35, -1.37), (-0.9049, -1.5, -1.37), (-0.9999, -1.5, -1.37), (-0.9999, -1.35, -1.37), (-0.9049, -1.5, -1.37), (-0.969, -1.451, -1.59), (-0.9754, -1.461, -1.548), (-0.9754, -1.389, -1.548), (-0.9294, -1.389, -1.548), (-0.9999, -1.5, -1.3), (-0.9049, -1.5, -1.3), (-0.9999, -1.35, -1.3), (-0.9049, -1.35, -1.3), (-0.9999, -1.5, -1.37), (-0.9999, -1.35, -1.37), (-0.9049, -1.35, -1.37), (-0.9049, -1.5, -1.37), (-0.9287, -1.388, -1.945), (-0.9761, -1.388, -1.945), (-0.9287, -1.462, -1.945), (-0.9761, -1.462, -1.945), (-0.9294, -1.461, -1.548), (-0.921, -1.375, -1.506), (-0.9839, -1.375, -1.506), (-0.921, -1.475, -1.506), (-0.9839, -1.475, -1.506), (-0.9923, -1.488, -1.468), (-0.9923, -1.362, -1.468), (-0.9126, -1.362, -1.468), (-0.9761, -1.462, -1.845), (-0.9761, -1.388, -1.845), (-0.9287, -1.388, -1.845), (-0.9287, -1.462, -1.845), (-0.9359, -1.399, -1.59), (-0.969, -1.399, -1.59), (-0.9359, -1.451, -1.59), (-0.9126, -1.488, -1.468), (-0.9085, -1.356, -1.426), (-0.9963, -1.356, -1.426), (-0.9085, -1.494, -1.426), (-0.9963, -1.494, -1.426), (-0.9999, -1.5, -1.37), (-0.9999, -1.35, -1.37), (-0.9049, -1.35, -1.37), (-0.9049, -1.5, -1.37), (-0.9999, 1.35, -1.37), (-0.9999, 1.5, -1.37), (-0.9049, 1.35, -1.37), (-0.9999, 1.35, -1.37), (-0.9999, 1.5, -1.37), (-0.9049, 1.35, -1.37), (-0.969, 1.399, -1.59), (-0.9754, 1.389, -1.548), (-0.9754, 1.461, -1.548), (-0.9294, 1.461, -1.548), (-0.9999, 1.35, -1.3), (-0.9049, 1.35, -1.3), (-0.9999, 1.5, -1.3), (-0.9049, 1.5, -1.3), (-0.9999, 1.35, -1.37), (-0.9999, 1.5, -1.37), (-0.9049, 1.5, -1.37), (-0.9049, 1.35, -1.37), (-0.9287, 1.462, -1.945), (-0.9761, 1.462, -1.945), (-0.9287, 1.388, -1.945), (-0.9761, 1.388, -1.945), (-0.9294, 1.389, -1.548), (-0.921, 1.475, -1.506), (-0.9839, 1.475, -1.506), (-0.921, 1.375, -1.506), (-0.9839, 1.375, -1.506), (-0.9923, 1.362, -1.468), (-0.9923, 1.488, -1.468), (-0.9126, 1.488, -1.468), (-0.9761, 1.388, -1.845), (-0.9761, 1.462, -1.845), (-0.9287, 1.462, -1.845), (-0.9287, 1.388, -1.845), (-0.9359, 1.451, -1.59), (-0.969, 1.451, -1.59), (-0.9359, 1.399, -1.59), (-0.9126, 1.362, -1.468), (-0.9085, 1.494, -1.426), (-0.9963, 1.494, -1.426), (-0.9085, 1.356, -1.426), (-0.9963, 1.356, -1.426), (-0.9999, 1.35, -1.37), (-0.9999, 1.5, -1.37), (-0.9049, 1.5, -1.37), (-0.9049, 1.35, -1.37), (0.9999, 1.5, -1.3), (0.9049, 1.5, -1.3), (0.9999, 1.35, -1.3), (0.9049, 1.35, -1.3), (0.9999, 1.35, -0.0001722), (0.9999, 1.5, -0.0001722), (0.9049, 1.35, -0.0001722), (0.9049, 1.5, -0.0001722), (0.9049, 1.35, -1.37), (0.9049, 1.5, -1.37), (0.9999, 1.35, -1.37), (0.9049, 1.35, -1.37), (0.9049, 1.5, -1.37), (0.9999, 1.35, -1.37), (0.9359, 1.399, -1.59), (0.9294, 1.389, -1.549), (0.9294, 1.461, -1.549), (0.9754, 1.461, -1.549), (0.9049, 1.35, -1.3), (0.9999, 1.35, -1.3), (0.9049, 1.5, -1.3), (0.9999, 1.5, -1.3), (0.9049, 1.35, -1.37), (0.9049, 1.5, -1.37), (0.9999, 1.5, -1.37), (0.9999, 1.35, -1.37), (0.9761, 1.462, -1.945), (0.9287, 1.462, -1.945), (0.9761, 1.388, -1.945), (0.9287, 1.388, -1.945), (0.9754, 1.389, -1.549), (0.9839, 1.475, -1.506), (0.9209, 1.475, -1.506), (0.9839, 1.375, -1.506), (0.9209, 1.375, -1.506), (0.9125, 1.362, -1.468), (0.9125, 1.488, -1.468), (0.9923, 1.488, -1.468), (0.9287, 1.388, -1.845), (0.9287, 1.462, -1.845), (0.9761, 1.462, -1.845), (0.9761, 1.388, -1.845), (0.9689, 1.451, -1.59), (0.9359, 1.451, -1.59), (0.9689, 1.399, -1.59), (0.9923, 1.362, -1.468), (0.9963, 1.494, -1.426), (0.9085, 1.494, -1.426), (0.9963, 1.356, -1.426), (0.9085, 1.356, -1.426), (0.9049, 1.35, -1.37), (0.9049, 1.5, -1.37), (0.9999, 1.5, -1.37), (0.9999, 1.35, -1.37), (1.0, -1.35, 0.09384), (1.0, 1.358, 0.09384), (0.905, -1.35, 0.09384), (0.905, 1.358, 0.09384), (0.905, -1.5, 0.1737), (1.0, -1.5, 0.1737), (1.0, 1.358, 0.1737), (1.0, 1.5, 0.1737), (1.0, -1.35, 0.1737), (0.905, 1.5, 0.1737), (0.905, -1.35, 0.1737), (0.905, 1.358, 0.1737), (1.0, -1.35, 0.1737), (1.0, 1.358, 0.1737), (0.905, -1.35, 0.1737), (0.905, 1.358, 0.1737), (0.905, -1.5, 1.682), (1.0, -1.5, 1.682), (1.0, 1.358, 1.682), (1.0, 1.5, 1.682), (1.0, -1.35, 1.682), (0.905, 1.5, 1.682), (0.905, -1.35, 1.682), (0.905, 1.358, 1.682), (1.0, -1.35, 1.682), (1.0, 1.358, 1.682), (0.905, -1.35, 1.682), (0.905, 1.358, 1.682), (0.9111, -1.307, 1.827), (0.9939, -1.307, 1.827), (0.9939, 1.184, 1.827), (0.9939, 1.308, 1.827), (0.9939, -1.176, 1.827), (0.9111, 1.308, 1.827), (0.9111, -1.176, 1.827), (0.9111, 1.184, 1.827), (0.9939, -1.176, 1.827), (0.9939, 1.184, 1.827), (0.9111, -1.176, 1.827), (0.9111, 1.184, 1.827), (0.9214, -0.9826, 1.895), (0.9836, -0.9826, 1.895), (0.9836, 0.8909, 1.895), (0.9836, 0.9844, 1.895), (0.9836, -0.8843, 1.895), (0.9214, 0.9844, 1.895), (0.9214, -0.8843, 1.895), (0.9214, 0.8909, 1.895), (0.9836, -0.8843, 1.895), (0.9836, 0.8909, 1.895), (0.9214, -0.8843, 1.895), (0.9214, 0.8909, 1.895), (0.9371, -0.485, 1.961), (0.9679, -0.485, 1.961), (0.9679, 0.4421, 1.961), (0.9679, 0.4884, 1.961), (0.9679, -0.4363, 1.961), (0.9371, 0.4884, 1.961), (0.9371, -0.4363, 1.961), (0.9371, 0.4421, 1.961), (0.9679, -0.4363, 1.961), (0.9679, 0.4421, 1.961), (0.9371, -0.4363, 1.961), (0.9371, 0.4421, 1.961), (0.905, 1.5, 0.5508), (1.0, 1.5, 0.5508), (0.905, 1.358, 0.5508), (1.0, 1.358, 0.5508), (1.0, -1.35, 0.6262), (1.0, -1.5, 0.6262), (0.905, -1.5, 0.6262), (0.905, -1.35, 0.6262), (1.0, -1.35, 0.7318), (0.905, -1.5, 0.7318), (1.0, -1.5, 0.7318), (0.905, -1.35, 0.7318), (0.905, 1.5, 0.6639), (0.905, 1.358, 0.6639), (1.0, 1.5, 0.6639), (1.0, 1.358, 0.6639), (-0.1638, 1.386, 0.5732), (-0.1638, 1.472, 0.5732), (-0.1638, -1.38, 0.7109), (-0.1638, -1.38, 0.6471), (-0.1638, -1.47, 0.6471), (-0.1638, -1.47, 0.7109), (-0.1638, 1.472, 0.6415), (-0.1638, 1.386, 0.6415), (-0.4829, 1.386, 0.5732), (-0.4829, 1.472, 0.5732), (-0.4829, -1.38, 0.7109), (-0.4829, -1.38, 0.6471), (-0.4829, -1.47, 0.6471), (-0.4829, -1.47, 0.7109), (-0.4829, 1.472, 0.6415), (-0.4829, 1.386, 0.6415), (-0.5505, 1.386, 0.5732), (-0.5505, 1.472, 0.5732), (-0.5505, -1.38, 0.7109), (-0.5505, -1.38, 0.6471), (-0.5505, -1.47, 0.6471), (-0.5505, -1.47, 0.7109), (-0.5505, 1.472, 0.6415), (-0.5505, 1.386, 0.6415), (-0.614, 1.386, 0.5732), (-0.614, 1.472, 0.5732), (-0.614, -1.38, 0.7109), (-0.614, -1.38, 0.6471), (-0.614, -1.47, 0.6471), (-0.614, -1.47, 0.7109), (-0.614, 1.472, 0.6415), (-0.614, 1.386, 0.6415), (-0.6603, 1.395, 0.5806), (-0.6603, 1.462, 0.5806), (-0.6603, -1.39, 0.7039), (-0.6603, -1.39, 0.6541), (-0.6603, -1.46, 0.6541), (-0.6603, -1.46, 0.7039), (-0.6603, 1.462, 0.634), (-0.6603, 1.395, 0.634)], [], [(6, 11, 328, 325), (12, 3, 7, 13), (8, 0, 5, 10), (17, 2, 4, 19), (24, 1, 6, 25), (14, 8, 10, 15), (1, 9, 11, 6), (7, 29, 329, 327), (2, 14, 15, 4), (9, 12, 13, 11), (30, 11, 320, 322), (26, 27, 12, 9), (8, 14, 23, 21), (10, 20, 22, 15), (81, 82, 76, 77), (5, 18, 20, 10), (0, 16, 18, 5), (28, 17, 19, 29), (15, 22, 19, 4), (3, 28, 29, 7), (21, 23, 27, 26), (20, 30, 31, 22), (16, 21, 26, 24), (18, 25, 30, 20), (16, 24, 25, 18), (22, 31, 29, 19), (23, 17, 28, 27), (80, 81, 77, 79), (68, 69, 57, 59), (70, 71, 58, 56), (262, 263, 259, 261), (263, 264, 258, 259), (220, 221, 224, 223), (222, 220, 223, 225), (41, 40, 38, 36), (43, 41, 36, 37), (42, 43, 37, 39), (40, 42, 39, 38), (47, 45, 170, 171), (45, 44, 172, 170), (44, 46, 173, 172), (46, 47, 171, 173), (9, 1, 49, 51), (26, 9, 51, 50), (24, 26, 50, 48), (1, 24, 48, 49), (51, 49, 55, 54), (50, 51, 54, 53), (48, 50, 53, 52), (49, 48, 52, 55), (77, 76, 67, 66), (71, 68, 59, 58), (58, 59, 57, 56), (74, 32, 68, 71), (72, 74, 71, 70), (32, 73, 69, 68), (69, 70, 56, 57), (60, 33, 32, 74), (34, 35, 72, 73), (33, 34, 73, 32), (73, 72, 70, 69), (64, 62, 34, 33), (61, 63, 60, 35), (62, 61, 35, 34), (35, 60, 74, 72), (65, 66, 62, 64), (67, 75, 63, 61), (75, 65, 64, 63), (63, 64, 33, 60), (76, 78, 75, 67), (79, 77, 66, 65), (78, 79, 65, 75), (66, 67, 61, 62), (83, 80, 79, 78), (55, 52, 80, 83), (52, 53, 81, 80), (53, 54, 82, 81), (82, 83, 78, 76), (54, 55, 83, 82), (121, 122, 116, 117), (120, 121, 117, 119), (108, 109, 97, 99), (110, 111, 98, 96), (91, 89, 95, 94), (90, 91, 94, 93), (88, 90, 93, 92), (89, 88, 92, 95), (117, 116, 107, 106), (111, 108, 99, 98), (98, 99, 97, 96), (114, 84, 108, 111), (112, 114, 111, 110), (84, 113, 109, 108), (109, 110, 96, 97), (100, 85, 84, 114), (86, 87, 112, 113), (85, 86, 113, 84), (113, 112, 110, 109), (104, 102, 86, 85), (101, 103, 100, 87), (102, 101, 87, 86), (87, 100, 114, 112), (105, 106, 102, 104), (107, 115, 103, 101), (115, 105, 104, 103), (103, 104, 85, 100), (116, 118, 115, 107), (119, 117, 106, 105), (118, 119, 105, 115), (106, 107, 101, 102), (123, 120, 119, 118), (93, 94, 122, 121), (122, 123, 118, 116), (94, 95, 123, 122), (126, 124, 127, 129), (124, 125, 128, 127), (167, 168, 162, 163), (166, 167, 163, 165), (154, 155, 143, 145), (156, 157, 144, 142), (137, 135, 141, 140), (136, 137, 140, 139), (134, 136, 139, 138), (135, 134, 138, 141), (163, 162, 153, 152), (157, 154, 145, 144), (144, 145, 143, 142), (160, 130, 154, 157), (158, 160, 157, 156), (130, 159, 155, 154), (155, 156, 142, 143), (146, 131, 130, 160), (132, 133, 158, 159), (131, 132, 159, 130), (159, 158, 156, 155), (150, 148, 132, 131), (147, 149, 146, 133), (148, 147, 133, 132), (133, 146, 160, 158), (151, 152, 148, 150), (153, 161, 149, 147), (161, 151, 150, 149), (149, 150, 131, 146), (162, 164, 161, 153), (165, 163, 152, 151), (164, 165, 151, 161), (152, 153, 147, 148), (169, 166, 165, 164), (139, 140, 168, 167), (168, 169, 164, 162), (140, 141, 169, 168), (176, 174, 177, 179), (174, 175, 178, 177), (217, 218, 212, 213), (216, 217, 213, 215), (204, 205, 193, 195), (206, 207, 194, 192), (187, 185, 191, 190), (186, 187, 190, 189), (184, 186, 189, 188), (185, 184, 188, 191), (213, 212, 203, 202), (207, 204, 195, 194), (194, 195, 193, 192), (210, 180, 204, 207), (208, 210, 207, 206), (180, 209, 205, 204), (205, 206, 192, 193), (196, 181, 180, 210), (182, 183, 208, 209), (181, 182, 209, 180), (209, 208, 206, 205), (200, 198, 182, 181), (197, 199, 196, 183), (198, 197, 183, 182), (183, 196, 210, 208), (201, 202, 198, 200), (203, 211, 199, 197), (211, 201, 200, 199), (199, 200, 181, 196), (212, 214, 211, 203), (215, 213, 202, 201), (214, 215, 201, 211), (202, 203, 197, 198), (219, 216, 215, 214), (189, 190, 218, 217), (218, 219, 214, 212), (190, 191, 219, 218), (250, 251, 239, 241), (252, 253, 240, 238), (233, 231, 237, 236), (232, 233, 236, 235), (230, 232, 235, 234), (231, 230, 234, 237), (259, 258, 249, 248), (253, 250, 241, 240), (240, 241, 239, 238), (256, 226, 250, 253), (254, 256, 253, 252), (226, 255, 251, 250), (251, 252, 238, 239), (242, 227, 226, 256), (228, 229, 254, 255), (227, 228, 255, 226), (255, 254, 252, 251), (246, 244, 228, 227), (243, 245, 242, 229), (244, 243, 229, 228), (229, 242, 256, 254), (247, 248, 244, 246), (249, 257, 245, 243), (257, 247, 246, 245), (245, 246, 227, 242), (258, 260, 257, 249), (261, 259, 248, 247), (260, 261, 247, 257), (248, 249, 243, 244), (265, 262, 261, 260), (235, 236, 264, 263), (264, 265, 260, 258), (236, 237, 265, 264), (316, 317, 313, 315), (317, 318, 312, 313), (274, 275, 278, 277), (276, 274, 277, 279), (271, 270, 268, 266), (273, 271, 266, 267), (272, 273, 267, 269), (270, 272, 269, 268), (304, 305, 293, 295), (306, 307, 294, 292), (287, 285, 291, 290), (286, 287, 290, 289), (284, 286, 289, 288), (285, 284, 288, 291), (313, 312, 303, 302), (307, 304, 295, 294), (294, 295, 293, 292), (310, 280, 304, 307), (308, 310, 307, 306), (280, 309, 305, 304), (305, 306, 292, 293), (296, 281, 280, 310), (282, 283, 308, 309), (281, 282, 309, 280), (309, 308, 306, 305), (300, 298, 282, 281), (297, 299, 296, 283), (298, 297, 283, 282), (283, 296, 310, 308), (301, 302, 298, 300), (303, 311, 299, 297), (311, 301, 300, 299), (299, 300, 281, 296), (312, 314, 311, 303), (315, 313, 302, 301), (314, 315, 301, 311), (302, 303, 297, 298), (319, 316, 315, 314), (289, 290, 318, 317), (318, 319, 314, 312), (290, 291, 319, 318), (13, 31, 323, 321), (11, 13, 321, 320), (31, 30, 322, 323), (320, 321, 333, 332), (395, 393, 336, 342), (334, 332, 344, 346), (394, 392, 340, 337), (30, 25, 324, 330), (25, 6, 325, 324), (322, 320, 332, 334), (11, 30, 330, 328), (13, 7, 327, 326), (321, 323, 335, 333), (31, 13, 326, 331), (29, 31, 331, 329), (323, 322, 334, 335), (342, 336, 348, 354), (346, 344, 356, 358), (337, 340, 352, 349), (398, 396, 341, 339), (333, 335, 347, 345), (393, 394, 337, 336), (396, 397, 343, 341), (392, 395, 342, 340), (335, 334, 346, 347), (399, 398, 339, 338), (332, 333, 345, 344), (397, 399, 338, 343), (358, 356, 368, 370), (349, 352, 364, 361), (355, 350, 362, 367), (339, 341, 353, 351), (345, 347, 359, 357), (336, 337, 349, 348), (341, 343, 355, 353), (340, 342, 354, 352), (347, 346, 358, 359), (338, 339, 351, 350), (344, 345, 357, 356), (343, 338, 350, 355), (370, 368, 380, 382), (361, 364, 376, 373), (367, 362, 374, 379), (354, 348, 360, 366), (351, 353, 365, 363), (357, 359, 371, 369), (348, 349, 361, 360), (353, 355, 367, 365), (352, 354, 366, 364), (359, 358, 370, 371), (350, 351, 363, 362), (356, 357, 369, 368), (379, 374, 375, 377), (372, 373, 376, 378), (381, 383, 382, 380), (366, 360, 372, 378), (363, 365, 377, 375), (369, 371, 383, 381), (360, 361, 373, 372), (365, 367, 379, 377), (364, 366, 378, 376), (371, 370, 382, 383), (362, 363, 375, 374), (368, 369, 381, 380), (331, 326, 387, 386), (326, 327, 385, 387), (329, 331, 386, 384), (327, 329, 384, 385), (328, 330, 391, 388), (324, 325, 389, 390), (325, 328, 388, 389), (330, 324, 390, 391), (388, 391, 395, 392), (390, 389, 394, 393), (389, 388, 392, 394), (393, 395, 402, 405), (386, 387, 399, 397), (387, 385, 398, 399), (386, 397, 407, 400), (385, 384, 396, 398), (403, 404, 412, 411), (405, 402, 410, 413), (397, 396, 406, 407), (384, 386, 400, 401), (390, 393, 405, 404), (391, 390, 404, 403), (396, 384, 401, 406), (395, 391, 403, 402), (413, 410, 418, 421), (408, 415, 423, 416), (401, 400, 408, 409), (407, 406, 414, 415), (406, 401, 409, 414), (404, 405, 413, 412), (402, 403, 411, 410), (400, 407, 415, 408), (420, 421, 429, 428), (422, 417, 425, 430), (411, 412, 420, 419), (409, 408, 416, 417), (415, 414, 422, 423), (414, 409, 417, 422), (412, 413, 421, 420), (410, 411, 419, 418), (431, 430, 438, 439), (425, 424, 432, 433), (418, 419, 427, 426), (416, 423, 431, 424), (421, 418, 426, 429), (419, 420, 428, 427), (417, 416, 424, 425), (423, 422, 430, 431), (435, 436, 437, 434), (433, 432, 439, 438), (430, 425, 433, 438), (428, 429, 437, 436), (426, 427, 435, 434), (424, 431, 439, 432), (429, 426, 434, 437), (427, 428, 436, 435)])
_uv = me_plane_001.uv_layers.new(name='UVMap')
_uv.uv.foreach_set('vector', [1.0, 0.0, 1.0, 0.05, 1.0, 0.05, 1.0, 0.0, 1.0, 0.9525, 1.0, 1.0, 1.0, 1.0, 1.0, 0.9525, 0.0, 0.05, 0.0, 0.0, 0.0, 0.0, 0.0, 0.05, 0.05, 1.0, 0.0, 1.0, 0.0, 1.0, 0.05, 1.0, 0.9525, 0.0, 1.0, 0.0, 1.0, 0.0, 0.9525, 0.0, 0.0, 0.9525, 0.0, 0.05, 0.0, 0.05, 0.0, 0.9525, 1.0, 0.0, 1.0, 0.05, 1.0, 0.05, 1.0, 0.0, 1.0, 1.0, 0.9525, 1.0, 0.9525, 1.0, 1.0, 1.0, 0.0, 1.0, 0.0, 0.9525, 0.0, 0.9525, 0.0, 1.0, 1.0, 0.05, 1.0, 0.9525, 1.0, 0.9525, 1.0, 0.05, 0.9525, 0.05, 1.0, 0.05, 1.0, 0.05, 0.9525, 0.05, 0.9525, 0.05, 0.9525, 0.9525, 1.0, 0.9525, 1.0, 0.05, 0.0, 0.05, 0.0, 0.9525, 0.05, 0.9525, 0.05, 0.05, 0.0, 0.05, 0.05, 0.05, 0.05, 0.9525, 0.0, 0.9525, 0.9525, 0.05, 1.0, 0.05, 1.0, 0.05, 0.9525, 0.05, 0.0, 0.0, 0.05, 0.0, 0.05, 0.05, 0.0, 0.05, 0.0, 0.0, 0.05, 0.0, 0.05, 0.0, 0.0, 0.0, 0.9525, 1.0, 0.05, 1.0, 0.05, 1.0, 0.9525, 1.0, 0.0, 0.9525, 0.05, 0.9525, 0.05, 1.0, 0.0, 1.0, 1.0, 1.0, 0.9525, 1.0, 0.9525, 1.0, 1.0, 1.0, 0.05, 0.05, 0.05, 0.9525, 0.9525, 0.9525, 0.9525, 0.05, 0.05, 0.05, 0.9525, 0.05, 0.9525, 0.9525, 0.05, 0.9525, 0.05, 0.0, 0.05, 0.05, 0.9525, 0.05, 0.9525, 0.0, 0.05, 0.0, 0.9525, 0.0, 0.9525, 0.05, 0.05, 0.05, 0.05, 0.0, 0.9525, 0.0, 0.9525, 0.0, 0.05, 0.0, 0.05, 0.9525, 0.9525, 0.9525, 0.9525, 1.0, 0.05, 1.0, 0.05, 0.9525, 0.05, 1.0, 0.9525, 1.0, 0.9525, 0.9525, 0.9525, 0.0, 0.9525, 0.05, 0.9525, 0.05, 0.9525, 0.0, 0.9525, 0.0, 0.9525, 0.05, 0.9525, 0.05, 0.9525, 0.0, 1.0, 0.05, 1.0, 0.0, 1.0, 0.0, 1.0, 0.05, 0.9525, 0.0, 0.9525, 0.05, 0.9525, 0.05, 0.9525, 0.0, 0.9525, 0.05, 1.0, 0.05, 1.0, 0.05, 0.9525, 0.05, 0.9525, 0.0, 0.9525, 0.05, 0.9525, 0.05, 0.9525, 0.0, 1.0, 0.0, 0.9525, 0.0, 0.9525, 0.0, 1.0, 0.0, 1.0, 0.05, 1.0, 0.0, 1.0, 0.0, 1.0, 0.05, 0.9525, 0.05, 1.0, 0.05, 1.0, 0.05, 0.9525, 0.05, 0.9525, 0.0, 0.9525, 0.05, 0.9525, 0.05, 0.9525, 0.0, 1.0, 0.0, 0.9525, 0.0, 0.9525, 0.0, 1.0, 0.0, 1.0, 0.0, 0.9525, 0.0, 0.9525, 0.0, 1.0, 0.0, 0.9525, 0.0, 0.9525, 0.05, 0.9525, 0.05, 0.9525, 0.0, 0.9525, 0.05, 1.0, 0.05, 1.0, 0.05, 0.9525, 0.05, 1.0, 0.05, 1.0, 0.0, 1.0, 0.0, 1.0, 0.05, 1.0, 0.05, 1.0, 0.0, 1.0, 0.0, 1.0, 0.05, 0.9525, 0.05, 1.0, 0.05, 1.0, 0.05, 0.9525, 0.05, 0.9525, 0.0, 0.9525, 0.05, 0.9525, 0.05, 0.9525, 0.0, 1.0, 0.0, 0.9525, 0.0, 0.9525, 0.0, 1.0, 0.0, 1.0, 0.05, 1.0, 0.0, 1.0, 0.0, 1.0, 0.05, 0.9525, 0.05, 1.0, 0.05, 1.0, 0.05, 0.9525, 0.05, 0.9525, 0.0, 0.9525, 0.05, 0.9525, 0.05, 0.9525, 0.0, 1.0, 0.0, 0.9525, 0.0, 0.9525, 0.0, 1.0, 0.0, 0.9525, 0.05, 1.0, 0.05, 1.0, 0.05, 0.9525, 0.05, 1.0, 0.0, 0.9525, 0.0, 0.9525, 0.0, 1.0, 0.0, 1.0, 0.0, 0.9525, 0.0, 0.9525, 0.05, 1.0, 0.05, 1.0, 0.0, 0.9525, 0.0, 0.9525, 0.0, 1.0, 0.0, 1.0, 0.05, 1.0, 0.0, 1.0, 0.0, 1.0, 0.05, 0.9525, 0.0, 0.9525, 0.05, 0.9525, 0.05, 0.9525, 0.0, 0.9525, 0.05, 1.0, 0.05, 1.0, 0.05, 0.9525, 0.05, 1.0, 0.0, 0.9525, 0.0, 0.9525, 0.0, 1.0, 0.0, 0.9525, 0.05, 1.0, 0.05, 1.0, 0.05, 0.9525, 0.05, 0.9525, 0.0, 0.9525, 0.05, 0.9525, 0.05, 0.9525, 0.0, 0.9525, 0.05, 1.0, 0.05, 1.0, 0.05, 0.9525, 0.05, 0.9525, 0.0, 0.9525, 0.05, 0.9525, 0.05, 0.9525, 0.0, 1.0, 0.05, 1.0, 0.0, 1.0, 0.0, 1.0, 0.05, 0.9525, 0.05, 1.0, 0.05, 1.0, 0.05, 0.9525, 0.05, 1.0, 0.05, 1.0, 0.0, 1.0, 0.0, 1.0, 0.05, 0.9525, 0.0, 0.9525, 0.05, 0.9525, 0.05, 0.9525, 0.0, 1.0, 0.05, 1.0, 0.0, 1.0, 0.0, 1.0, 0.05, 1.0, 0.0, 0.9525, 0.0, 0.9525, 0.0, 1.0, 0.0, 1.0, 0.0, 0.9525, 0.0, 0.9525, 0.0, 1.0, 0.0, 1.0, 0.05, 1.0, 0.0, 1.0, 0.0, 1.0, 0.05, 0.9525, 0.0, 0.9525, 0.05, 0.9525, 0.05, 0.9525, 0.0, 1.0, 0.0, 0.9525, 0.0, 0.9525, 0.0, 1.0, 0.0, 0.9525, 0.05, 1.0, 0.05, 1.0, 0.05, 0.9525, 0.05, 1.0, 0.0, 0.9525, 0.0, 0.9525, 0.0, 1.0, 0.0, 1.0, 0.0, 0.9525, 0.0, 0.9525, 0.0, 1.0, 0.0, 0.9525, 0.0, 0.9525, 0.05, 0.9525, 0.05, 0.9525, 0.0, 0.9525, 0.05, 1.0, 0.05, 1.0, 0.05, 0.9525, 0.05, 1.0, 0.05, 1.0, 0.0, 1.0, 0.0, 1.0, 0.05, 1.0, 0.05, 1.0, 0.0, 1.0, 0.0, 1.0, 0.05, 0.9525, 0.05, 1.0, 0.05, 1.0, 0.05, 0.9525, 0.05, 0.9525, 0.0, 0.9525, 0.05, 0.9525, 0.05, 0.9525, 0.0, 0.9525, 0.0, 0.9525, 0.05, 0.9525, 0.05, 0.9525, 0.0, 1.0, 0.05, 1.0, 0.0, 1.0, 0.0, 1.0, 0.05, 1.0, 0.05, 1.0, 0.0, 1.0, 0.0, 1.0, 0.05, 0.9525, 0.05, 1.0, 0.05, 1.0, 0.05, 0.9525, 0.05, 0.9525, 0.0, 0.9525, 0.05, 0.9525, 0.05, 0.9525, 0.0, 1.0, 0.0, 0.9525, 0.0, 0.9525, 0.0, 1.0, 0.0, 0.9525, 0.05, 1.0, 0.05, 1.0, 0.05, 0.9525, 0.05, 1.0, 0.0, 0.9525, 0.0, 0.9525, 0.0, 1.0, 0.0, 1.0, 0.0, 0.9525, 0.0, 0.9525, 0.05, 1.0, 0.05, 1.0, 0.0, 0.9525, 0.0, 0.9525, 0.0, 1.0, 0.0, 1.0, 0.05, 1.0, 0.0, 1.0, 0.0, 1.0, 0.05, 0.9525, 0.0, 0.9525, 0.05, 0.9525, 0.05, 0.9525, 0.0, 0.9525, 0.05, 1.0, 0.05, 1.0, 0.05, 0.9525, 0.05, 1.0, 0.0, 0.9525, 0.0, 0.9525, 0.0, 1.0, 0.0, 0.9525, 0.05, 1.0, 0.05, 1.0, 0.05, 0.9525, 0.05, 0.9525, 0.0, 0.9525, 0.05, 0.9525, 0.05, 0.9525, 0.0, 0.9525, 0.05, 1.0, 0.05, 1.0, 0.05, 0.9525, 0.05, 0.9525, 0.0, 0.9525, 0.05, 0.9525, 0.05, 0.9525, 0.0, 1.0, 0.05, 1.0, 0.0, 1.0, 0.0, 1.0, 0.05, 0.9525, 0.05, 1.0, 0.05, 1.0, 0.05, 0.9525, 0.05, 1.0, 0.05, 1.0, 0.0, 1.0, 0.0, 1.0, 0.05, 0.9525, 0.0, 0.9525, 0.05, 0.9525, 0.05, 0.9525, 0.0, 1.0, 0.05, 1.0, 0.0, 1.0, 0.0, 1.0, 0.05, 1.0, 0.0, 0.9525, 0.0, 0.9525, 0.0, 1.0, 0.0, 1.0, 0.0, 0.9525, 0.0, 0.9525, 0.0, 1.0, 0.0, 1.0, 0.05, 1.0, 0.0, 1.0, 0.0, 1.0, 0.05, 0.9525, 0.0, 0.9525, 0.05, 0.9525, 0.05, 0.9525, 0.0, 1.0, 0.0, 0.9525, 0.0, 0.9525, 0.0, 1.0, 0.0, 0.9525, 0.05, 1.0, 0.05, 1.0, 0.05, 0.9525, 0.05, 1.0, 0.0, 0.9525, 0.0, 0.9525, 0.0, 1.0, 0.0, 0.9525, 0.05, 1.0, 0.05, 1.0, 0.05, 0.9525, 0.05, 1.0, 0.05, 1.0, 0.0, 1.0, 0.0, 1.0, 0.05, 1.0, 0.05, 1.0, 0.0, 1.0, 0.0, 1.0, 0.05, 1.0, 0.0, 0.9525, 0.0, 0.9525, 0.0, 1.0, 0.0, 0.9525, 0.0, 0.9525, 0.05, 0.9525, 0.05, 0.9525, 0.0, 0.9525, 0.05, 1.0, 0.05, 1.0, 0.05, 0.9525, 0.05, 0.9525, 0.0, 0.9525, 0.05, 0.9525, 0.05, 0.9525, 0.0, 0.9525, 0.0, 0.9525, 0.05, 0.9525, 0.05, 0.9525, 0.0, 1.0, 0.05, 1.0, 0.0, 1.0, 0.0, 1.0, 0.05, 1.0, 0.05, 1.0, 0.0, 1.0, 0.0, 1.0, 0.05, 0.9525, 0.05, 1.0, 0.05, 1.0, 0.05, 0.9525, 0.05, 0.9525, 0.0, 0.9525, 0.05, 0.9525, 0.05, 0.9525, 0.0, 1.0, 0.0, 0.9525, 0.0, 0.9525, 0.0, 1.0, 0.0, 0.9525, 0.05, 1.0, 0.05, 1.0, 0.05, 0.9525, 0.05, 1.0, 0.0, 0.9525, 0.0, 0.9525, 0.0, 1.0, 0.0, 1.0, 0.0, 0.9525, 0.0, 0.9525, 0.05, 1.0, 0.05, 1.0, 0.0, 0.9525, 0.0, 0.9525, 0.0, 1.0, 0.0, 1.0, 0.05, 1.0, 0.0, 1.0, 0.0, 1.0, 0.05, 0.9525, 0.0, 0.9525, 0.05, 0.9525, 0.05, 0.9525, 0.0, 0.9525, 0.05, 1.0, 0.05, 1.0, 0.05, 0.9525, 0.05, 1.0, 0.0, 0.9525, 0.0, 0.9525, 0.0, 1.0, 0.0, 0.9525, 0.05, 1.0, 0.05, 1.0, 0.05, 0.9525, 0.05, 0.9525, 0.0, 0.9525, 0.05, 0.9525, 0.05, 0.9525, 0.0, 0.9525, 0.05, 1.0, 0.05, 1.0, 0.05, 0.9525, 0.05, 0.9525, 0.0, 0.9525, 0.05, 0.9525, 0.05, 0.9525, 0.0, 1.0, 0.05, 1.0, 0.0, 1.0, 0.0, 1.0, 0.05, 0.9525, 0.05, 1.0, 0.05, 1.0, 0.05, 0.9525, 0.05, 1.0, 0.05, 1.0, 0.0, 1.0, 0.0, 1.0, 0.05, 0.9525, 0.0, 0.9525, 0.05, 0.9525, 0.05, 0.9525, 0.0, 1.0, 0.05, 1.0, 0.0, 1.0, 0.0, 1.0, 0.05, 1.0, 0.0, 0.9525, 0.0, 0.9525, 0.0, 1.0, 0.0, 1.0, 0.0, 0.9525, 0.0, 0.9525, 0.0, 1.0, 0.0, 1.0, 0.05, 1.0, 0.0, 1.0, 0.0, 1.0, 0.05, 0.9525, 0.0, 0.9525, 0.05, 0.9525, 0.05, 0.9525, 0.0, 1.0, 0.0, 0.9525, 0.0, 0.9525, 0.0, 1.0, 0.0, 0.9525, 0.05, 1.0, 0.05, 1.0, 0.05, 0.9525, 0.05, 1.0, 0.0, 0.9525, 0.0, 0.9525, 0.0, 1.0, 0.0, 0.9525, 0.05, 1.0, 0.05, 1.0, 0.05, 0.9525, 0.05, 1.0, 0.05, 1.0, 0.0, 1.0, 0.0, 1.0, 0.05, 1.0, 0.05, 1.0, 0.0, 1.0, 0.0, 1.0, 0.05, 1.0, 0.0, 0.9525, 0.0, 0.9525, 0.0, 1.0, 0.0, 0.9525, 0.0, 0.9525, 0.05, 0.9525, 0.05, 0.9525, 0.0, 0.9525, 0.05, 1.0, 0.05, 1.0, 0.05, 0.9525, 0.05, 0.9525, 0.0, 0.9525, 0.05, 0.9525, 0.05, 0.9525, 0.0, 0.9525, 0.0, 0.9525, 0.05, 0.9525, 0.05, 0.9525, 0.0, 1.0, 0.05, 1.0, 0.0, 1.0, 0.0, 1.0, 0.05, 1.0, 0.05, 1.0, 0.0, 1.0, 0.0, 1.0, 0.05, 0.9525, 0.05, 1.0, 0.05, 1.0, 0.05, 0.9525, 0.05, 0.9525, 0.0, 0.9525, 0.05, 0.9525, 0.05, 0.9525, 0.0, 1.0, 0.0, 0.9525, 0.0, 0.9525, 0.0, 1.0, 0.0, 0.9525, 0.05, 1.0, 0.05, 1.0, 0.05, 0.9525, 0.05, 1.0, 0.0, 0.9525, 0.0, 0.9525, 0.0, 1.0, 0.0, 1.0, 0.0, 0.9525, 0.0, 0.9525, 0.05, 1.0, 0.05, 1.0, 0.0, 0.9525, 0.0, 0.9525, 0.0, 1.0, 0.0, 1.0, 0.05, 1.0, 0.0, 1.0, 0.0, 1.0, 0.05, 0.9525, 0.0, 0.9525, 0.05, 0.9525, 0.05, 0.9525, 0.0, 0.9525, 0.05, 1.0, 0.05, 1.0, 0.05, 0.9525, 0.05, 1.0, 0.0, 0.9525, 0.0, 0.9525, 0.0, 1.0, 0.0, 0.9525, 0.05, 1.0, 0.05, 1.0, 0.05, 0.9525, 0.05, 0.9525, 0.0, 0.9525, 0.05, 0.9525, 0.05, 0.9525, 0.0, 0.9525, 0.05, 1.0, 0.05, 1.0, 0.05, 0.9525, 0.05, 0.9525, 0.0, 0.9525, 0.05, 0.9525, 0.05, 0.9525, 0.0, 1.0, 0.05, 1.0, 0.0, 1.0, 0.0, 1.0, 0.05, 0.9525, 0.05, 1.0, 0.05, 1.0, 0.05, 0.9525, 0.05, 1.0, 0.05, 1.0, 0.0, 1.0, 0.0, 1.0, 0.05, 0.9525, 0.0, 0.9525, 0.05, 0.9525, 0.05, 0.9525, 0.0, 1.0, 0.05, 1.0, 0.0, 1.0, 0.0, 1.0, 0.05, 1.0, 0.0, 0.9525, 0.0, 0.9525, 0.0, 1.0, 0.0, 1.0, 0.0, 0.9525, 0.0, 0.9525, 0.0, 1.0, 0.0, 1.0, 0.05, 1.0, 0.0, 1.0, 0.0, 1.0, 0.05, 0.9525, 0.0, 0.9525, 0.05, 0.9525, 0.05, 0.9525, 0.0, 1.0, 0.0, 0.9525, 0.0, 0.9525, 0.0, 1.0, 0.0, 0.9525, 0.05, 1.0, 0.05, 1.0, 0.05, 0.9525, 0.05, 1.0, 0.0, 0.9525, 0.0, 0.9525, 0.0, 1.0, 0.0, 0.9525, 0.05, 1.0, 0.05, 1.0, 0.05, 0.9525, 0.05, 1.0, 0.05, 1.0, 0.0, 1.0, 0.0, 1.0, 0.05, 1.0, 0.05, 1.0, 0.0, 1.0, 0.0, 1.0, 0.05, 0.9525, 0.0, 0.9525, 0.05, 0.9525, 0.05, 0.9525, 0.0, 1.0, 0.05, 1.0, 0.0, 1.0, 0.0, 1.0, 0.05, 1.0, 0.05, 1.0, 0.0, 1.0, 0.0, 1.0, 0.05, 0.9525, 0.05, 1.0, 0.05, 1.0, 0.05, 0.9525, 0.05, 0.9525, 0.0, 0.9525, 0.05, 0.9525, 0.05, 0.9525, 0.0, 1.0, 0.0, 0.9525, 0.0, 0.9525, 0.0, 1.0, 0.0, 0.9525, 0.05, 1.0, 0.05, 1.0, 0.05, 0.9525, 0.05, 1.0, 0.0, 0.9525, 0.0, 0.9525, 0.0, 1.0, 0.0, 1.0, 0.0, 0.9525, 0.0, 0.9525, 0.05, 1.0, 0.05, 1.0, 0.0, 0.9525, 0.0, 0.9525, 0.0, 1.0, 0.0, 1.0, 0.05, 1.0, 0.0, 1.0, 0.0, 1.0, 0.05, 0.9525, 0.0, 0.9525, 0.05, 0.9525, 0.05, 0.9525, 0.0, 0.9525, 0.05, 1.0, 0.05, 1.0, 0.05, 0.9525, 0.05, 1.0, 0.0, 0.9525, 0.0, 0.9525, 0.0, 1.0, 0.0, 0.9525, 0.05, 1.0, 0.05, 1.0, 0.05, 0.9525, 0.05, 0.9525, 0.0, 0.9525, 0.05, 0.9525, 0.05, 0.9525, 0.0, 0.9525, 0.05, 1.0, 0.05, 1.0, 0.05, 0.9525, 0.05, 0.9525, 0.0, 0.9525, 0.05, 0.9525, 0.05, 0.9525, 0.0, 1.0, 0.05, 1.0, 0.0, 1.0, 0.0, 1.0, 0.05, 0.9525, 0.05, 1.0, 0.05, 1.0, 0.05, 0.9525, 0.05, 1.0, 0.05, 1.0, 0.0, 1.0, 0.0, 1.0, 0.05, 0.9525, 0.0, 0.9525, 0.05, 0.9525, 0.05, 0.9525, 0.0, 1.0, 0.05, 1.0, 0.0, 1.0, 0.0, 1.0, 0.05, 1.0, 0.0, 0.9525, 0.0, 0.9525, 0.0, 1.0, 0.0, 1.0, 0.0, 0.9525, 0.0, 0.9525, 0.0, 1.0, 0.0, 1.0, 0.05, 1.0, 0.0, 1.0, 0.0, 1.0, 0.05, 0.9525, 0.0, 0.9525, 0.05, 0.9525, 0.05, 0.9525, 0.0, 1.0, 0.0, 0.9525, 0.0, 0.9525, 0.0, 1.0, 0.0, 0.9525, 0.05, 1.0, 0.05, 1.0, 0.05, 0.9525, 0.05, 1.0, 0.0, 0.9525, 0.0, 0.9525, 0.0, 1.0, 0.0, 0.9525, 0.05, 1.0, 0.05, 1.0, 0.05, 0.9525, 0.05, 1.0, 0.05, 1.0, 0.0, 1.0, 0.0, 1.0, 0.05, 1.0, 0.05, 1.0, 0.0, 1.0, 0.0, 1.0, 0.05, 0.9525, 0.0, 0.9525, 0.05, 0.9525, 0.05, 0.9525, 0.0, 0.9525, 0.05, 1.0, 0.05, 1.0, 0.05, 0.9525, 0.05, 0.9525, 0.0, 0.9525, 0.05, 0.9525, 0.05, 0.9525, 0.0, 1.0, 0.0, 0.9525, 0.0, 0.9525, 0.0, 1.0, 0.0, 1.0, 0.05, 1.0, 0.0, 1.0, 0.0, 1.0, 0.05, 0.9525, 0.05, 1.0, 0.05, 1.0, 0.05, 0.9525, 0.05, 0.9525, 0.0, 0.9525, 0.05, 0.9525, 0.05, 0.9525, 0.0, 1.0, 0.0, 0.9525, 0.0, 0.9525, 0.0, 1.0, 0.0, 0.9525, 0.0, 0.9525, 0.05, 0.9525, 0.05, 0.9525, 0.0, 1.0, 0.05, 1.0, 0.0, 1.0, 0.0, 1.0, 0.05, 1.0, 0.05, 1.0, 0.0, 1.0, 0.0, 1.0, 0.05, 0.9525, 0.05, 1.0, 0.05, 1.0, 0.05, 0.9525, 0.05, 0.9525, 0.0, 0.9525, 0.05, 0.9525, 0.05, 0.9525, 0.0, 1.0, 0.0, 0.9525, 0.0, 0.9525, 0.0, 1.0, 0.0, 0.9525, 0.05, 1.0, 0.05, 1.0, 0.05, 0.9525, 0.05, 1.0, 0.0, 0.9525, 0.0, 0.9525, 0.0, 1.0, 0.0, 1.0, 0.0, 0.9525, 0.0, 0.9525, 0.05, 1.0, 0.05, 1.0, 0.0, 0.9525, 0.0, 0.9525, 0.0, 1.0, 0.0, 1.0, 0.05, 1.0, 0.0, 1.0, 0.0, 1.0, 0.05, 0.9525, 0.0, 0.9525, 0.05, 0.9525, 0.05, 0.9525, 0.0, 0.9525, 0.05, 1.0, 0.05, 1.0, 0.05, 0.9525, 0.05, 1.0, 0.0, 0.9525, 0.0, 0.9525, 0.0, 1.0, 0.0, 0.9525, 0.05, 1.0, 0.05, 1.0, 0.05, 0.9525, 0.05, 0.9525, 0.0, 0.9525, 0.05, 0.9525, 0.05, 0.9525, 0.0, 0.9525, 0.05, 1.0, 0.05, 1.0, 0.05, 0.9525, 0.05, 0.9525, 0.0, 0.9525, 0.05, 0.9525, 0.05, 0.9525, 0.0, 1.0, 0.05, 1.0, 0.0, 1.0, 0.0, 1.0, 0.05, 0.9525, 0.05, 1.0, 0.05, 1.0, 0.05, 0.9525, 0.05, 1.0, 0.05, 1.0, 0.0, 1.0, 0.0, 1.0, 0.05, 0.9525, 0.0, 0.9525, 0.05, 0.9525, 0.05, 0.9525, 0.0, 1.0, 0.05, 1.0, 0.0, 1.0, 0.0, 1.0, 0.05, 1.0, 0.0, 0.9525, 0.0, 0.9525, 0.0, 1.0, 0.0, 1.0, 0.0, 0.9525, 0.0, 0.9525, 0.0, 1.0, 0.0, 1.0, 0.05, 1.0, 0.0, 1.0, 0.0, 1.0, 0.05, 0.9525, 0.0, 0.9525, 0.05, 0.9525, 0.05, 0.9525, 0.0, 1.0, 0.0, 0.9525, 0.0, 0.9525, 0.0, 1.0, 0.0, 0.9525, 0.05, 1.0, 0.05, 1.0, 0.05, 0.9525, 0.05, 1.0, 0.0, 0.9525, 0.0, 0.9525, 0.0, 1.0, 0.0, 0.9525, 0.05, 1.0, 0.05, 1.0, 0.05, 0.9525, 0.05, 1.0, 0.05, 1.0, 0.0, 1.0, 0.0, 1.0, 0.05, 1.0, 0.05, 1.0, 0.0, 1.0, 0.0, 1.0, 0.05, 1.0, 0.9525, 0.9525, 0.9525, 0.9525, 0.9525, 1.0, 0.9525, 1.0, 0.05, 1.0, 0.9525, 1.0, 0.9525, 1.0, 0.05, 0.9525, 0.9525, 0.9525, 0.05, 0.9525, 0.05, 0.9525, 0.9525, 1.0, 0.05, 1.0, 0.9525, 1.0, 0.9525, 1.0, 0.05, 0.9525, 0.05, 0.9525, 0.0, 0.9525, 0.0, 0.9525, 0.05, 0.9525, 0.05, 1.0, 0.05, 1.0, 0.05, 0.9525, 0.05, 1.0, 0.0, 1.0, 0.05, 1.0, 0.05, 1.0, 0.0, 0.9525, 0.05, 0.9525, 0.0, 0.9525, 0.0, 0.9525, 0.05, 0.9525, 0.0, 1.0, 0.0, 1.0, 0.0, 0.9525, 0.0, 0.9525, 0.05, 1.0, 0.05, 1.0, 0.05, 0.9525, 0.05, 1.0, 0.05, 0.9525, 0.05, 0.9525, 0.05, 1.0, 0.05, 1.0, 0.9525, 1.0, 1.0, 1.0, 1.0, 1.0, 0.9525, 1.0, 0.9525, 0.9525, 0.9525, 0.9525, 0.9525, 1.0, 0.9525, 0.9525, 0.9525, 1.0, 0.9525, 1.0, 0.9525, 0.9525, 0.9525, 0.9525, 1.0, 0.9525, 0.9525, 0.9525, 0.9525, 0.9525, 1.0, 0.9525, 0.9525, 0.9525, 0.05, 0.9525, 0.05, 0.9525, 0.9525, 0.9525, 0.05, 0.9525, 0.0, 0.9525, 0.0, 0.9525, 0.05, 0.9525, 0.05, 1.0, 0.05, 1.0, 0.05, 0.9525, 0.05, 1.0, 0.0, 1.0, 0.05, 1.0, 0.05, 1.0, 0.0, 1.0, 1.0, 0.9525, 1.0, 0.9525, 1.0, 1.0, 1.0, 1.0, 0.9525, 0.9525, 0.9525, 0.9525, 0.9525, 1.0, 0.9525, 0.9525, 0.0, 1.0, 0.0, 1.0, 0.0, 0.9525, 0.0, 0.9525, 1.0, 0.9525, 0.9525, 0.9525, 0.9525, 0.9525, 1.0, 1.0, 0.05, 0.9525, 0.05, 0.9525, 0.05, 1.0, 0.05, 0.9525, 0.9525, 0.9525, 0.05, 0.9525, 0.05, 0.9525, 0.9525, 1.0, 0.9525, 1.0, 1.0, 1.0, 1.0, 1.0, 0.9525, 1.0, 0.05, 1.0, 0.9525, 1.0, 0.9525, 1.0, 0.05, 0.9525, 0.9525, 1.0, 0.9525, 1.0, 0.9525, 0.9525, 0.9525, 0.9525, 0.05, 1.0, 0.05, 1.0, 0.05, 0.9525, 0.05, 1.0, 0.0, 1.0, 0.05, 1.0, 0.05, 1.0, 0.0, 0.9525, 0.9525, 1.0, 0.9525, 1.0, 0.9525, 0.9525, 0.9525, 1.0, 1.0, 0.9525, 1.0, 0.9525, 1.0, 1.0, 1.0, 1.0, 0.9525, 0.9525, 0.9525, 0.9525, 0.9525, 1.0, 0.9525, 0.9525, 0.0, 1.0, 0.0, 1.0, 0.0, 0.9525, 0.0, 0.9525, 1.0, 0.9525, 0.9525, 0.9525, 0.9525, 0.9525, 1.0, 1.0, 0.05, 0.9525, 0.05, 0.9525, 0.05, 1.0, 0.05, 0.9525, 0.9525, 0.9525, 0.05, 0.9525, 0.05, 0.9525, 0.9525, 1.0, 0.9525, 1.0, 1.0, 1.0, 1.0, 1.0, 0.9525, 1.0, 0.05, 1.0, 0.9525, 1.0, 0.9525, 1.0, 0.05, 0.9525, 0.9525, 1.0, 0.9525, 1.0, 0.9525, 0.9525, 0.9525, 0.9525, 0.05, 1.0, 0.05, 1.0, 0.05, 0.9525, 0.05, 1.0, 0.0, 1.0, 0.05, 1.0, 0.05, 1.0, 0.0, 0.9525, 0.9525, 1.0, 0.9525, 1.0, 0.9525, 0.9525, 0.9525, 0.9525, 0.05, 0.9525, 0.0, 0.9525, 0.0, 0.9525, 0.05, 1.0, 1.0, 0.9525, 1.0, 0.9525, 1.0, 1.0, 1.0, 1.0, 0.9525, 0.9525, 0.9525, 0.9525, 0.9525, 1.0, 0.9525, 0.9525, 0.0, 1.0, 0.0, 1.0, 0.0, 0.9525, 0.0, 0.9525, 1.0, 0.9525, 0.9525, 0.9525, 0.9525, 0.9525, 1.0, 1.0, 0.05, 0.9525, 0.05, 0.9525, 0.05, 1.0, 0.05, 0.9525, 0.9525, 0.9525, 0.05, 0.9525, 0.05, 0.9525, 0.9525, 1.0, 0.9525, 1.0, 1.0, 1.0, 1.0, 1.0, 0.9525, 1.0, 0.05, 1.0, 0.9525, 1.0, 0.9525, 1.0, 0.05, 0.9525, 0.9525, 1.0, 0.9525, 1.0, 1.0, 0.9525, 1.0, 0.9525, 0.0, 1.0, 0.0, 1.0, 0.05, 0.9525, 0.05, 1.0, 0.9525, 0.9525, 0.9525, 0.9525, 0.05, 1.0, 0.05, 0.9525, 0.05, 0.9525, 0.0, 0.9525, 0.0, 0.9525, 0.05, 1.0, 1.0, 0.9525, 1.0, 0.9525, 1.0, 1.0, 1.0, 1.0, 0.9525, 0.9525, 0.9525, 0.9525, 0.9525, 1.0, 0.9525, 0.9525, 0.0, 1.0, 0.0, 1.0, 0.0, 0.9525, 0.0, 0.9525, 1.0, 0.9525, 0.9525, 0.9525, 0.9525, 0.9525, 1.0, 1.0, 0.05, 0.9525, 0.05, 0.9525, 0.05, 1.0, 0.05, 0.9525, 0.9525, 0.9525, 0.05, 0.9525, 0.05, 0.9525, 0.9525, 1.0, 0.9525, 1.0, 1.0, 1.0, 1.0, 1.0, 0.9525, 1.0, 0.05, 1.0, 0.9525, 1.0, 0.9525, 1.0, 0.05, 0.9525, 0.9525, 1.0, 0.9525, 1.0, 0.9525, 0.9525, 0.9525, 1.0, 0.9525, 1.0, 1.0, 1.0, 1.0, 1.0, 0.9525, 0.9525, 1.0, 0.9525, 0.9525, 0.9525, 0.9525, 0.9525, 1.0, 1.0, 1.0, 0.9525, 1.0, 0.9525, 1.0, 1.0, 1.0, 1.0, 0.05, 0.9525, 0.05, 0.9525, 0.05, 1.0, 0.05, 0.9525, 0.0, 1.0, 0.0, 1.0, 0.0, 0.9525, 0.0, 1.0, 0.0, 1.0, 0.05, 1.0, 0.05, 1.0, 0.0, 0.9525, 0.05, 0.9525, 0.0, 0.9525, 0.0, 0.9525, 0.05, 1.0, 0.05, 0.9525, 0.05, 0.9525, 0.05, 1.0, 0.05, 0.9525, 0.0, 1.0, 0.0, 1.0, 0.0, 0.9525, 0.0, 1.0, 0.0, 1.0, 0.05, 1.0, 0.05, 1.0, 0.0, 0.9525, 0.0, 0.9525, 0.05, 0.9525, 0.05, 0.9525, 0.0, 0.9525, 0.9525, 1.0, 0.9525, 1.0, 0.9525, 0.9525, 0.9525, 1.0, 0.9525, 1.0, 1.0, 1.0, 1.0, 1.0, 0.9525, 0.9525, 0.9525, 0.9525, 0.9525, 0.9525, 0.9525, 0.9525, 0.9525, 1.0, 1.0, 0.9525, 1.0, 0.9525, 1.0, 1.0, 1.0, 0.9525, 0.05, 0.9525, 0.0, 0.9525, 0.0, 0.9525, 0.05, 0.9525, 0.0, 0.9525, 0.05, 0.9525, 0.05, 0.9525, 0.0, 0.9525, 0.9525, 0.9525, 1.0, 0.9525, 1.0, 0.9525, 0.9525, 0.9525, 1.0, 0.9525, 0.9525, 0.9525, 0.9525, 0.9525, 1.0, 0.9525, 0.0, 0.9525, 0.0, 0.9525, 0.0, 0.9525, 0.0, 0.9525, 0.05, 0.9525, 0.0, 0.9525, 0.0, 0.9525, 0.05, 0.9525, 1.0, 0.9525, 1.0, 0.9525, 1.0, 0.9525, 1.0, 0.9525, 0.05, 0.9525, 0.05, 0.9525, 0.05, 0.9525, 0.05, 0.9525, 0.0, 0.9525, 0.05, 0.9525, 0.05, 0.9525, 0.0, 0.9525, 0.9525, 0.9525, 0.9525, 0.9525, 0.9525, 0.9525, 0.9525, 0.9525, 1.0, 0.9525, 0.9525, 0.9525, 0.9525, 0.9525, 1.0, 0.9525, 0.9525, 0.9525, 1.0, 0.9525, 1.0, 0.9525, 0.9525, 0.9525, 1.0, 0.9525, 1.0, 0.9525, 1.0, 0.9525, 1.0, 0.9525, 0.0, 0.9525, 0.0, 0.9525, 0.0, 0.9525, 0.0, 0.9525, 0.05, 0.9525, 0.05, 0.9525, 0.05, 0.9525, 0.05, 0.9525, 0.9525, 0.9525, 0.9525, 0.9525, 0.9525, 0.9525, 0.9525, 0.9525, 0.0, 0.9525, 0.0, 0.9525, 0.0, 0.9525, 0.0, 0.9525, 1.0, 0.9525, 1.0, 0.9525, 1.0, 0.9525, 1.0, 0.9525, 0.05, 0.9525, 0.0, 0.9525, 0.0, 0.9525, 0.05, 0.9525, 1.0, 0.9525, 0.9525, 0.9525, 0.9525, 0.9525, 1.0, 0.9525, 0.9525, 0.9525, 1.0, 0.9525, 1.0, 0.9525, 0.9525, 0.9525, 1.0, 0.9525, 1.0, 0.9525, 1.0, 0.9525, 1.0, 0.9525, 0.0, 0.9525, 0.0, 0.9525, 0.0, 0.9525, 0.0, 0.9525, 0.05, 0.9525, 0.05, 0.9525, 0.05, 0.9525, 0.05, 0.9525, 0.9525, 0.9525, 1.0, 0.9525, 1.0, 0.9525, 0.9525, 0.9525, 1.0, 0.9525, 0.9525, 0.9525, 0.9525, 0.9525, 1.0, 0.9525, 0.05, 0.9525, 0.05, 0.9525, 0.05, 0.9525, 0.05, 0.9525, 0.9525, 0.9525, 0.9525, 0.9525, 0.9525, 0.9525, 0.9525, 0.9525, 0.0, 0.9525, 0.05, 0.9525, 0.05, 0.9525, 0.0, 0.9525, 0.05, 0.9525, 0.0, 0.9525, 0.0, 0.9525, 0.05, 0.9525, 1.0, 0.9525, 0.9525, 0.9525, 0.9525, 0.9525, 1.0, 0.9525, 0.9525, 0.9525, 1.0, 0.9525, 1.0, 0.9525, 0.9525, 0.9525, 0.05, 0.9525, 0.0, 0.9525, 0.0, 0.9525, 0.05, 0.9525, 1.0, 0.9525, 0.9525, 0.9525, 0.9525, 0.9525, 1.0, 0.9525, 1.0, 0.9525, 1.0, 0.9525, 1.0, 0.9525, 1.0, 0.9525, 0.0, 0.9525, 0.0, 0.9525, 0.0, 0.9525, 0.0, 0.9525, 0.05, 0.9525, 0.05, 0.9525, 0.05, 0.9525, 0.05, 0.9525, 0.9525, 0.9525, 0.9525, 0.9525, 0.9525, 0.9525, 0.9525, 0.9525, 0.0, 0.9525, 0.05, 0.9525, 0.05, 0.9525, 0.0, 0.9525, 0.05, 0.9525, 0.0, 0.9525, 0.0, 0.9525, 0.05])
me_plane_001.use_remesh_preserve_volume = False
me_plane_001.use_remesh_preserve_attributes = False
me_plane_001.use_mirror_vertex_groups = False
me_plane_001.update()

# ---- objects
ob_plane = bpy.data.objects.new('Plane', me_plane)
ob_plane_001 = bpy.data.objects.new('Plane.001', me_plane_001)

# ---- transforms, parenting, visibility, modifiers, constraints
ob_plane.location = (0.0, 0.0, 0.0)
ob_plane.lineart.crease_threshold = 0.0
ob_plane_001.location = (1.868, 0.1031, -0.7386)
ob_plane_001.scale = (0.6122, 0.3859, 0.6122)
ob_plane_001.lineart.crease_threshold = 0.0

# ---- collection membership
col_collection.objects.link(ob_plane)
col_collection.objects.link(ob_plane_001)

# ---- scene / render settings (as saved in the file)
scene.frame_start = 1; scene.frame_end = 250; scene.frame_set(1)
scene.render.engine = 'BLENDER_EEVEE_NEXT'
scene.cycles.use_denoising = False
scene.cycles.samples = 128
scene.cycles.sampling_pattern = 'TABULATED_SOBOL'
scene.cycles.use_adaptive_sampling = False
scene.cycles.use_light_tree = False
scene.view_settings.view_transform = 'Filmic'
bpy.context.view_layer.update()

# ---- added for rendering (the .blend has no active camera and no usable light): camera, sun
cam_auto = bpy.data.cameras.new('AutoCamera')
cam_auto.lens = 50.0
cam_auto.sensor_width = 36.0
cam_auto.clip_end = 1000.0
ob_auto_camera = bpy.data.objects.new('AutoCamera', cam_auto)
scene.collection.objects.link(ob_auto_camera)
ob_auto_camera.location = (5.5399, -5.75949, 3.09809)
ob_auto_camera.rotation_euler = (1.09748, -7.21219e-08, 0.694738)
scene.camera = ob_auto_camera
light_auto_sun = bpy.data.lights.new('AutoSun', 'SUN')
light_auto_sun.energy = 3.0
light_auto_sun.angle = 0.0523599
ob_auto_sun = bpy.data.objects.new('AutoSun', light_auto_sun)
scene.collection.objects.link(ob_auto_sun)
ob_auto_sun.rotation_euler = (0.872665, 0.174533, 0.523599)
bpy.context.view_layer.update()

